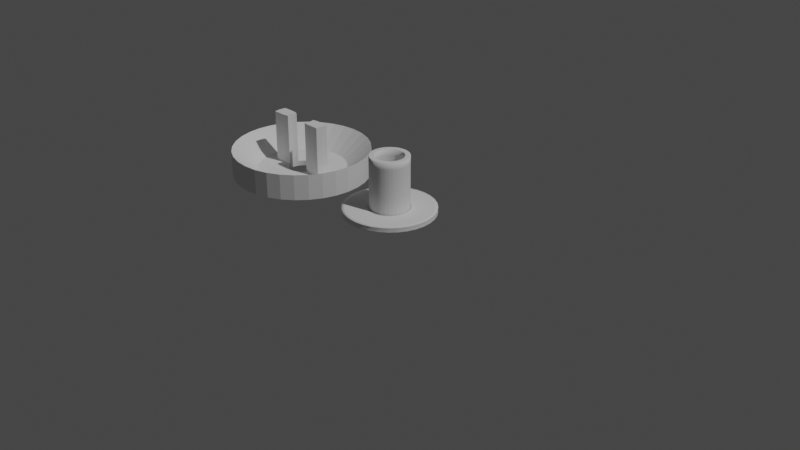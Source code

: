 # Source: intermediate_conditioner_water.blend  (saved by Blender 3.1.7; exported with 4.5.12 LTS)
import bpy
from mathutils import Matrix  # noqa: F401  (used for matrix-valued properties, if any)

bpy.ops.wm.read_factory_settings(use_empty=True)
scene = bpy.context.scene
scene.name = 'Scene'

# ---- collections
col_collection = bpy.data.collections.new('Collection'); scene.collection.children.link(col_collection)

# ---- world
world_world = bpy.data.worlds.new('World'); scene.world = world_world
world_world.use_nodes = True; world_world.node_tree.nodes.clear()
_N = world_world.node_tree.nodes; _L = world_world.node_tree.links
n0 = _N.new('ShaderNodeOutputWorld'); n0.name = 'World Output'; n0.location = (300, 300)
n1 = _N.new('ShaderNodeBackground'); n1.name = 'Background'; n1.location = (10, 300)
n1.inputs[0].default_value = (0.05088, 0.05088, 0.05088, 1.0)
_L.new(n1.outputs[0], n0.inputs[0])
n0.is_active_output = True
world_world.color = (0.05088, 0.05088, 0.05088)
world_world.use_sun_shadow = False
world_world.sun_shadow_jitter_overblur = 0.0

# ---- cameras
cam_camera = bpy.data.cameras.new('Camera')
cam_camera.clip_end = 100.0
cam_camera.ortho_scale = 7.314

# ---- lights
light_light = bpy.data.lights.new('Light', 'POINT')
light_light.transmission_factor = 0.0
light_light.energy = 1000.0
light_light.shadow_soft_size = 0.1
light_light.shadow_maximum_resolution = 0.006
light_light.use_absolute_resolution = True

# ---- meshes
me_circle = bpy.data.meshes.new('Circle')
me_circle.from_pydata([(-1.375e-08, 0.007513, 0.022), (-0.002875, 0.006941, 0.022), (-0.005313, 0.005312, 0.022), (-0.006247, 0.004174, 0.022), (-0.006941, 0.002875, 0.022), (-0.007369, 0.001466, 0.022), (-0.007369, -0.001466, 0.022), (-0.005313, -0.005313, 0.022), (-0.004174, -0.006247, 0.022), (-1.309e-08, -0.007513, 0.022), (0.002875, -0.006941, 0.022), (0.004174, -0.006247, 0.022), (0.007369, -0.001466, 0.022), (0.007513, -1.83e-08, 0.022), (0.007369, 0.001466, 0.022), (0.002875, 0.006941, 0.022), (-0.001466, 0.007369, 0.022), (-0.004174, 0.006247, 0.022), (-0.007513, -1.872e-08, 0.022), (-0.006941, -0.002875, 0.022), (-0.006247, -0.004174, 0.022), (-0.002875, -0.006941, 0.022), (-0.001466, -0.007369, 0.022), (0.001466, -0.007369, 0.022), (0.005312, -0.005313, 0.022), (0.006247, -0.004174, 0.022), (0.006941, -0.002875, 0.022), (0.006941, 0.002875, 0.022), (0.006247, 0.004174, 0.022), (0.005313, 0.005312, 0.022), (0.004174, 0.006247, 0.022), (0.001466, 0.007369, 0.022), (-1.375e-08, 0.007513, 0.001997), (-0.006941, 0.002875, 0.001997), (-0.006941, -0.002875, 0.001997), (-0.005313, -0.005313, 0.001997), (0.005313, 0.005312, 0.001997), (0.002875, 0.006941, 0.001997), (-1.368e-08, 0.005509, 0.022), (-0.001075, 0.005403, 0.022), (-0.003895, 0.003895, 0.022), (-0.004581, 0.003061, 0.022), (-0.00509, 0.002108, 0.022), (-0.005403, 0.001075, 0.022), (-0.005509, -1.865e-08, 0.022), (-0.005403, -0.001075, 0.022), (-0.003061, -0.004581, 0.022), (-0.002108, -0.00509, 0.022), (-0.001075, -0.005403, 0.022), (0.001075, -0.005403, 0.022), (0.002108, -0.00509, 0.022), (0.004581, -0.003061, 0.022), (-0.002108, 0.00509, 0.022), (-0.003061, 0.004581, 0.022), (-0.00509, -0.002108, 0.022), (-0.004581, -0.003061, 0.022), (-0.003895, -0.003895, 0.022), (-1.32e-08, -0.005509, 0.022), (0.003061, -0.004581, 0.022), (0.003895, -0.003895, 0.022), (0.00509, -0.002108, 0.022), (0.005403, -0.001075, 0.022), (0.005509, -1.834e-08, 0.022), (0.005403, 0.001075, 0.022), (0.00509, 0.002108, 0.022), (0.004581, 0.003061, 0.022), (0.003895, 0.003895, 0.022), (0.003061, 0.004581, 0.022), (0.002108, 0.00509, 0.022), (0.001075, 0.005403, 0.022), (0.005403, -0.001075, 0.001997), (0.001075, 0.005403, 0.001997), (-1.411e-08, 0.0175, 0.001997), (-0.006696, 0.01617, 0.001997), (-0.01617, 0.006696, 0.001997), (-0.01455, -0.009721, 0.001997), (0.009721, -0.01455, 0.001997), (0.01237, 0.01237, 0.001997), (0.007369, -0.001466, 0.001997), (0.006941, -0.002875, 0.001997), (0.006247, -0.004174, 0.001997), (0.002875, -0.006941, 0.001997), (-1.309e-08, -0.007513, 0.001997), (-0.007513, -1.872e-08, 0.001997), (-0.005313, 0.005312, 0.001997), (-0.002875, 0.006941, 0.001997), (-0.001466, 0.007369, 0.001997), (0.004581, -0.003061, 0.001997), (0.005403, 0.001075, 0.001997), (-0.009721, 0.01455, 0.001997), (-0.0175, -1.899e-08, 0.001997), (-0.01237, -0.01237, 0.001997), (-0.009721, -0.01455, 0.001997), (-0.006696, -0.01617, 0.001997), (-0.003061, 0.004581, 0.001997), (-0.00509, 0.002108, 0.001997), (0.00509, -0.002108, 0.001997), (0.002108, 0.00509, 0.001997), (-0.01716, 0.003414, 0.001997), (0.01617, -0.006696, 0.001997), (0.01716, -0.003414, 0.001997), (0.009721, 0.01455, 0.001997), (-0.003414, 0.01716, 0.001997), (-0.004174, 0.006247, 0.001997), (-0.006247, 0.004174, 0.001997), (-0.007369, 0.001466, 0.001997), (-0.007369, -0.001466, 0.001997), (-0.006247, -0.004174, 0.001997), (0.007513, -1.83e-08, 0.001997), (0.007369, 0.001466, 0.001997), (0.004174, 0.006247, 0.001997), (0.001466, 0.007369, 0.001997), (-0.00509, -0.002108, 0.001997), (0.003061, -0.004581, 0.001997), (-0.01237, 0.01237, 0.001997), (0.01455, 0.009721, 0.001997), (0.006247, 0.004174, 0.001997), (0.006941, 0.002875, 0.001997), (0.005312, -0.005313, 0.001997), (0.004174, -0.006247, 0.001997), (0.001466, -0.007369, 0.001997), (-0.001466, -0.007369, 0.001997), (-0.002875, -0.006941, 0.001997), (-0.004174, -0.006247, 0.001997), (-0.002108, 0.00509, 0.001997), (-0.005509, -1.865e-08, 0.001997), (0.001075, -0.005403, 0.001997), (0.003895, -0.003895, 0.001997), (0.01455, -0.009721, 0.001997), (0.0175, -1.802e-08, 0.001997), (-1.368e-08, 0.005509, 0.001997), (-0.003895, 0.003895, 0.001997), (-0.004581, 0.003061, 0.001997), (-1.32e-08, -0.005509, 0.001997), (0.002108, -0.00509, 0.001997), (-0.01455, 0.009721, 0.001997), (-1.258e-08, -0.0175, 0.001997), (0.006696, -0.01617, 0.001997), (0.01237, -0.01237, 0.001997), (0.006696, 0.01617, 0.001997), (-0.001075, 0.005403, 0.001997), (-0.005403, 0.001075, 0.001997), (-0.005403, -0.001075, 0.001997), (-0.004581, -0.003061, 0.001997), (-0.003895, -0.003895, 0.001997), (-0.003061, -0.004581, 0.001997), (-0.002108, -0.00509, 0.001997), (-0.001075, -0.005403, 0.001997), (0.005509, -1.834e-08, 0.001997), (0.00509, 0.002108, 0.001997), (0.004581, 0.003061, 0.001997), (0.003895, 0.003895, 0.001997), (0.003061, 0.004581, 0.001997), (-0.01716, -0.003414, 0.001997), (-0.01617, -0.006696, 0.001997), (-0.003414, -0.01716, 0.001997), (0.003414, -0.01716, 0.001997), (0.01716, 0.003414, 0.001997), (0.01617, 0.006696, 0.001997), (0.003414, 0.01716, 0.001997), (-0.00509, -0.002108, -1.676e-08), (0.003061, -0.004581, -1.676e-08), (0.001075, 0.005403, -1.676e-08), (-1.411e-08, 0.0175, -1.676e-08), (-0.006696, 0.01617, -1.676e-08), (0.01455, 0.009721, -1.676e-08), (0.01237, 0.01237, -1.676e-08), (-0.002108, 0.00509, -1.676e-08), (-0.005509, -1.865e-08, -1.676e-08), (0.001075, -0.005403, -1.676e-08), (0.003895, -0.003895, -1.676e-08), (-0.01237, -0.01237, -1.676e-08), (-0.009721, -0.01455, -1.676e-08), (-0.006696, -0.01617, -1.676e-08), (0.01455, -0.009721, -1.676e-08), (-1.368e-08, 0.005509, -1.676e-08), (-0.003895, 0.003895, -1.676e-08), (-0.00509, 0.002108, -1.676e-08), (0.002108, -0.00509, -1.676e-08), (-0.01455, 0.009721, -1.676e-08), (0.01617, -0.006696, -1.676e-08), (0.01716, -0.003414, -1.676e-08), (-0.005403, -0.001075, -1.676e-08), (-0.004581, -0.003061, -1.676e-08), (-0.003895, -0.003895, -1.676e-08), (-0.003061, -0.004581, -1.676e-08), (-0.002108, -0.00509, -1.676e-08), (-0.001075, -0.005403, -1.676e-08), (0.005509, -1.834e-08, -1.676e-08), (0.003061, 0.004581, -1.676e-08), (-0.003414, 0.01716, -1.676e-08), (-0.01617, -0.006696, -1.676e-08), (-0.003414, -0.01716, -1.676e-08), (0.003414, -0.01716, -1.676e-08), (0.01716, 0.003414, -1.676e-08), (0.003414, 0.01716, -1.676e-08), (-1.375e-08, 0.007513, -1.676e-08), (-0.004174, 0.006247, -1.676e-08), (-0.006247, 0.004174, -1.676e-08), (-0.006941, 0.002875, -1.676e-08), (-0.007369, 0.001466, -1.676e-08), (-0.007369, -0.001466, -1.676e-08), (-0.006941, -0.002875, -1.676e-08), (-0.006247, -0.004174, -1.676e-08), (-0.005313, -0.005313, -1.676e-08), (0.007513, -1.83e-08, -1.676e-08), (0.007369, 0.001466, -1.676e-08), (0.005313, 0.005312, -1.676e-08), (0.004174, 0.006247, -1.676e-08), (0.002875, 0.006941, -1.676e-08), (0.001466, 0.007369, -1.676e-08), (0.005403, -0.001075, -1.676e-08), (-0.01237, 0.01237, -1.676e-08), (-0.01617, 0.006696, -1.676e-08), (-0.01455, -0.009721, -1.676e-08), (0.009721, -0.01455, -1.676e-08), (0.006247, 0.004174, -1.676e-08), (0.006941, 0.002875, -1.676e-08), (0.007369, -0.001466, -1.676e-08), (0.006941, -0.002875, -1.676e-08), (0.006247, -0.004174, -1.676e-08), (0.005312, -0.005313, -1.676e-08), (0.004174, -0.006247, -1.676e-08), (0.002875, -0.006941, -1.676e-08), (0.001466, -0.007369, -1.676e-08), (-1.309e-08, -0.007513, 0.0), (-0.001466, -0.007369, -1.676e-08), (-0.002875, -0.006941, -1.676e-08), (-0.004174, -0.006247, -1.676e-08), (-0.007513, -1.872e-08, -1.676e-08), (-0.005313, 0.005312, -1.676e-08), (-0.002875, 0.006941, -1.676e-08), (-0.001466, 0.007369, -1.676e-08), (0.004581, -0.003061, -1.676e-08), (0.005403, 0.001075, -1.676e-08), (-0.009721, 0.01455, -1.676e-08), (-0.0175, -1.899e-08, -1.676e-08), (0.0175, -1.802e-08, -1.676e-08), (-0.003061, 0.004581, -1.676e-08), (-0.004581, 0.003061, -1.676e-08), (-1.32e-08, -0.005509, 0.0), (0.00509, -0.002108, -1.676e-08), (0.002108, 0.00509, -1.676e-08), (-0.01716, 0.003414, -1.676e-08), (-1.258e-08, -0.0175, -1.676e-08), (0.006696, -0.01617, -1.676e-08), (0.01237, -0.01237, -1.676e-08), (0.009721, 0.01455, -1.676e-08), (0.006696, 0.01617, -1.676e-08), (-0.001075, 0.005403, -1.676e-08), (-0.005403, 0.001075, -1.676e-08), (0.00509, 0.002108, -1.676e-08), (0.004581, 0.003061, -1.676e-08), (0.003895, 0.003895, -1.676e-08), (-0.01716, -0.003414, -1.676e-08), (0.01617, 0.006696, -1.676e-08)], [], [(21, 8, 123, 122), (16, 0, 32, 86), (29, 28, 116, 36), (22, 21, 122, 121), (1, 16, 86, 85), (30, 29, 36, 110), (9, 22, 121, 82), (17, 1, 85, 103), (15, 30, 110, 37), (23, 9, 82, 120), (2, 17, 103, 84), (31, 15, 37, 111), (10, 23, 120, 81), (3, 2, 84, 104), (0, 31, 111, 32), (11, 10, 81, 119), (4, 3, 104, 33), (24, 11, 119, 118), (5, 4, 33, 105), (25, 24, 118, 80), (18, 5, 105, 83), (26, 25, 80, 79), (6, 18, 83, 106), (12, 26, 79, 78), (19, 6, 106, 34), (13, 12, 78, 108), (20, 19, 34, 107), (14, 13, 108, 109), (7, 20, 107, 35), (27, 14, 109, 117), (8, 7, 35, 123), (28, 27, 117, 116), (47, 146, 145, 46), (39, 140, 130, 38), (66, 151, 150, 65), (48, 147, 146, 47), (52, 124, 140, 39), (67, 152, 151, 66), (57, 133, 147, 48), (53, 94, 124, 52), (68, 97, 152, 67), (49, 126, 133, 57), (40, 131, 94, 53), (69, 71, 97, 68), (50, 134, 126, 49), (41, 132, 131, 40), (38, 130, 71, 69), (58, 113, 134, 50), (42, 95, 132, 41), (59, 127, 113, 58), (43, 141, 95, 42), (51, 87, 127, 59), (44, 125, 141, 43), (60, 96, 87, 51), (45, 142, 125, 44), (61, 70, 96, 60), (54, 112, 142, 45), (62, 148, 70, 61), (55, 143, 112, 54), (63, 88, 148, 62), (56, 144, 143, 55), (64, 149, 88, 63), (46, 145, 144, 56), (65, 150, 149, 64), (11, 58, 50, 10), (24, 59, 58, 11), (25, 51, 59, 24), (26, 60, 51, 25), (12, 61, 60, 26), (13, 62, 61, 12), (14, 63, 62, 13), (27, 64, 63, 14), (28, 65, 64, 27), (16, 39, 38, 0), (29, 66, 65, 28), (1, 52, 39, 16), (30, 67, 66, 29), (17, 53, 52, 1), (15, 68, 67, 30), (2, 40, 53, 17), (31, 69, 68, 15), (3, 41, 40, 2), (0, 38, 69, 31), (4, 42, 41, 3), (5, 43, 42, 4), (18, 44, 43, 5), (6, 45, 44, 18), (19, 54, 45, 6), (20, 55, 54, 19), (7, 56, 55, 20), (8, 46, 56, 7), (21, 47, 46, 8), (22, 48, 47, 21), (9, 57, 48, 22), (23, 49, 57, 9), (10, 50, 49, 23), (116, 150, 151, 36), (86, 140, 124, 85), (36, 151, 152, 110), (85, 124, 94, 103), (110, 152, 97, 37), (103, 94, 131, 84), (37, 97, 71, 111), (84, 131, 132, 104), (111, 71, 130, 32), (104, 132, 95, 33), (33, 95, 141, 105), (105, 141, 125, 83), (83, 125, 142, 106), (106, 142, 112, 34), (34, 112, 143, 107), (107, 143, 144, 35), (35, 144, 145, 123), (121, 147, 133, 82), (82, 133, 126, 120), (120, 126, 134, 81), (81, 134, 113, 119), (118, 127, 87, 80), (80, 87, 96, 79), (79, 96, 70, 78), (78, 70, 148, 108), (108, 148, 88, 109), (109, 88, 149, 117), (32, 130, 140, 86), (80, 118, 138, 128), (83, 105, 98, 90), (79, 80, 128, 99), (106, 83, 90, 153), (78, 79, 99, 100), (34, 106, 153, 154), (108, 78, 100, 129), (107, 34, 154, 75), (35, 107, 75, 91), (123, 35, 91, 92), (122, 123, 92, 93), (86, 32, 72, 102), (36, 116, 115, 77), (121, 122, 93, 155), (85, 86, 102, 73), (110, 36, 77, 101), (82, 121, 155, 136), (103, 85, 73, 89), (37, 110, 101, 139), (120, 82, 136, 156), (84, 103, 89, 114), (111, 37, 139, 159), (81, 120, 156, 137), (104, 84, 114, 135), (32, 111, 159, 72), (119, 81, 137, 76), (33, 104, 135, 74), (118, 119, 76, 138), (105, 33, 74, 98), (123, 145, 146, 122), (122, 146, 147, 121), (119, 113, 127, 118), (117, 149, 150, 116), (109, 108, 129, 157), (117, 109, 157, 158), (116, 117, 158, 115), (77, 166, 247, 101), (149, 251, 234, 88), (99, 180, 181, 100), (92, 172, 173, 93), (139, 248, 195, 159), (97, 242, 189, 152), (101, 247, 248, 139), (113, 161, 178, 134), (159, 195, 163, 72), (71, 162, 242, 97), (144, 184, 183, 143), (134, 178, 169, 126), (130, 175, 162, 71), (145, 185, 184, 144), (126, 169, 240, 133), (72, 163, 190, 102), (146, 186, 185, 145), (133, 240, 187, 147), (102, 190, 164, 73), (147, 187, 186, 146), (143, 183, 160, 112), (73, 164, 235, 89), (150, 252, 251, 149), (112, 160, 182, 142), (89, 235, 212, 114), (151, 253, 252, 150), (142, 182, 168, 125), (114, 212, 179, 135), (152, 189, 253, 151), (125, 168, 250, 141), (135, 179, 213, 74), (141, 250, 177, 95), (74, 213, 243, 98), (94, 238, 167, 124), (98, 243, 236, 90), (124, 167, 249, 140), (115, 165, 166, 77), (90, 236, 254, 153), (140, 249, 175, 130), (154, 191, 214, 75), (75, 214, 171, 91), (93, 173, 192, 155), (153, 254, 191, 154), (155, 192, 244, 136), (157, 194, 255, 158), (136, 244, 193, 156), (156, 193, 245, 137), (137, 245, 215, 76), (76, 215, 246, 138), (138, 246, 174, 128), (127, 170, 161, 113), (128, 174, 180, 99), (96, 241, 233, 87), (100, 181, 237, 129), (70, 211, 241, 96), (131, 176, 238, 94), (129, 237, 194, 157), (148, 188, 211, 70), (132, 239, 176, 131), (87, 233, 170, 127), (158, 255, 165, 115), (88, 234, 188, 148), (95, 177, 239, 132), (91, 171, 172, 92), (216, 252, 253, 207), (232, 249, 167, 231), (207, 253, 189, 208), (231, 167, 238, 197), (208, 189, 242, 209), (197, 238, 176, 230), (209, 242, 162, 210), (230, 176, 239, 198), (210, 162, 175, 196), (198, 239, 177, 199), (199, 177, 250, 200), (200, 250, 168, 229), (229, 168, 182, 201), (201, 182, 160, 202), (202, 160, 183, 203), (203, 183, 184, 204), (204, 184, 185, 228), (228, 185, 186, 227), (227, 186, 187, 226), (226, 187, 240, 225), (225, 240, 169, 224), (224, 169, 178, 223), (223, 178, 161, 222), (222, 161, 170, 221), (221, 170, 233, 220), (220, 233, 241, 219), (219, 241, 211, 218), (218, 211, 188, 205), (205, 188, 234, 206), (206, 234, 251, 217), (217, 251, 252, 216), (196, 175, 249, 232), (220, 174, 246, 221), (229, 236, 243, 200), (219, 180, 174, 220), (201, 254, 236, 229), (218, 181, 180, 219), (202, 191, 254, 201), (205, 237, 181, 218), (203, 214, 191, 202), (206, 194, 237, 205), (204, 171, 214, 203), (217, 255, 194, 206), (228, 172, 171, 204), (216, 165, 255, 217), (227, 173, 172, 228), (232, 190, 163, 196), (207, 166, 165, 216), (226, 192, 173, 227), (231, 164, 190, 232), (208, 247, 166, 207), (225, 244, 192, 226), (197, 235, 164, 231), (209, 248, 247, 208), (224, 193, 244, 225), (230, 212, 235, 197), (210, 195, 248, 209), (223, 245, 193, 224), (198, 179, 212, 230), (196, 163, 195, 210), (222, 215, 245, 223), (199, 213, 179, 198), (221, 246, 215, 222), (200, 243, 213, 199)])
me_circle.polygons.foreach_set('use_smooth', [True] * 288)
_k = {(2, 3): 1.0, (3, 4): 1.0, (4, 5): 1.0, (7, 8): 1.0, (10, 11): 1.0, (12, 13): 1.0, (13, 14): 1.0, (19, 20): 1.0, (21, 22): 1.0, (24, 25): 1.0, (25, 26): 1.0, (27, 28): 1.0, (28, 29): 1.0, (29, 30): 1.0, (38, 39): 1.0, (40, 41): 1.0, (41, 42): 1.0, (42, 43): 1.0, (43, 44): 1.0, (44, 45): 1.0, (46, 47): 1.0, (47, 48): 1.0, (49, 50): 1.0, (52, 53): 1.0, (54, 55): 1.0, (55, 56): 1.0, (58, 59): 1.0, (60, 61): 1.0, (61, 62): 1.0, (62, 63): 1.0, (63, 64): 1.0, (64, 65): 1.0, (65, 66): 1.0, (66, 67): 1.0, (67, 68): 1.0, (68, 69): 1.0, (10, 50): 1.0, (0, 38): 1.0, (2, 40): 1.0, (3, 41): 1.0, (4, 42): 1.0, (5, 43): 1.0, (6, 45): 1.0, (8, 46): 1.0, (0, 16): 1.0, (1, 16): 1.0, (1, 17): 1.0, (2, 17): 1.0, (5, 18): 1.0, (6, 18): 1.0, (6, 19): 1.0, (7, 20): 1.0, (8, 21): 1.0, (9, 22): 1.0, (9, 23): 1.0, (10, 23): 1.0, (11, 24): 1.0, (12, 26): 1.0, (14, 27): 1.0, (15, 30): 1.0, (15, 31): 1.0, (0, 31): 1.0, (39, 52): 1.0, (40, 53): 1.0, (45, 54): 1.0, (46, 56): 1.0, (48, 57): 1.0, (49, 57): 1.0, (50, 58): 1.0, (51, 59): 1.0, (51, 60): 1.0, (38, 69): 1.0, (11, 58): 1.0, (24, 59): 1.0, (25, 51): 1.0, (26, 60): 1.0, (12, 61): 1.0, (13, 62): 1.0, (14, 63): 1.0, (27, 64): 1.0, (28, 65): 1.0, (16, 39): 1.0, (29, 66): 1.0, (1, 52): 1.0, (30, 67): 1.0, (17, 53): 1.0, (15, 68): 1.0, (31, 69): 1.0, (18, 44): 1.0, (19, 54): 1.0, (20, 55): 1.0, (7, 56): 1.0, (21, 47): 1.0, (22, 48): 1.0, (9, 57): 1.0, (23, 49): 1.0, (78, 79): 1.0, (79, 80): 1.0, (85, 86): 1.0, (91, 92): 1.0, (92, 93): 1.0, (32, 86): 1.0, (99, 100): 1.0, (86, 102): 1.0, (87, 96): 1.0, (70, 96): 1.0, (71, 97): 1.0, (72, 102): 1.0, (73, 102): 1.0, (73, 89): 1.0, (74, 98): 1.0, (90, 98): 1.0, (75, 91): 1.0, (77, 101): 1.0, (37, 97): 1.0, (33, 95): 1.0, (80, 87): 1.0, (79, 96): 1.0, (70, 78): 1.0, (83, 90): 1.0, (79, 99): 1.0, (78, 100): 1.0, (35, 91): 1.0, (32, 72): 1.0, (36, 77): 1.0, (73, 85): 1.0, (33, 74): 1.0, (108, 109): 1.0, (116, 117): 1.0, (118, 119): 1.0, (121, 122): 1.0, (122, 123): 1.0, (113, 134): 1.0, (126, 134): 1.0, (126, 133): 1.0, (133, 147): 1.0, (112, 143): 1.0, (112, 142): 1.0, (125, 142): 1.0, (125, 141): 1.0, (124, 140): 1.0, (130, 140): 1.0, (109, 117): 1.0, (131, 132): 1.0, (143, 144): 1.0, (144, 145): 1.0, (145, 146): 1.0, (146, 147): 1.0, (149, 150): 1.0, (150, 151): 1.0, (151, 152): 1.0, (116, 150): 1.0, (123, 145): 1.0, (122, 146): 1.0, (121, 147): 1.0, (117, 149): 1.0, (153, 154): 1.0, (157, 158): 1.0, (117, 158): 1.0, (121, 155): 1.0, (120, 156): 1.0, (113, 127): 1.0, (114, 135): 1.0, (136, 155): 1.0, (136, 156): 1.0, (137, 156): 1.0, (128, 138): 1.0, (129, 157): 1.0, (115, 158): 1.0, (139, 159): 1.0, (110, 152): 1.0, (104, 132): 1.0, (105, 141): 1.0, (106, 142): 1.0, (107, 143): 1.0, (120, 126): 1.0, (113, 119): 1.0, (118, 127): 1.0, (108, 148): 1.0, (118, 138): 1.0, (106, 153): 1.0, (108, 129): 1.0, (109, 157): 1.0, (115, 116): 1.0, (111, 159): 1.0, (104, 135): 1.0, (165, 166): 1.0, (171, 172): 1.0, (172, 173): 1.0, (161, 178): 1.0, (169, 178): 1.0, (160, 183): 1.0, (160, 182): 1.0, (168, 182): 1.0, (180, 181): 1.0, (183, 184): 1.0, (184, 185): 1.0, (185, 186): 1.0, (186, 187): 1.0, (161, 170): 1.0, (162, 175): 1.0, (163, 190): 1.0, (164, 190): 1.0, (173, 192): 1.0, (174, 180): 1.0, (163, 195): 1.0, (33, 104): 1.0, (33, 105): 1.0, (34, 106): 1.0, (34, 107): 1.0, (35, 107): 1.0, (36, 110): 1.0, (37, 110): 1.0, (37, 111): 1.0, (32, 111): 1.0, (77, 115): 1.0, (80, 118): 1.0, (81, 119): 1.0, (81, 120): 1.0, (82, 120): 1.0, (82, 121): 1.0, (87, 127): 1.0, (95, 141): 1.0, (94, 124): 1.0, (36, 116): 1.0, (78, 108): 1.0, (35, 123): 1.0, (83, 106): 1.0, (83, 105): 1.0, (84, 104): 1.0, (84, 103): 1.0, (85, 103): 1.0, (94, 131): 1.0, (95, 132): 1.0, (101, 139): 1.0, (86, 140): 1.0, (70, 148): 1.0, (88, 148): 1.0, (88, 149): 1.0, (97, 152): 1.0, (71, 130): 1.0, (89, 114): 1.0, (74, 135): 1.0, (90, 153): 1.0, (75, 154): 1.0, (93, 155): 1.0, (76, 137): 1.0, (76, 138): 1.0, (99, 128): 1.0, (100, 129): 1.0, (72, 159): 1.0, (36, 151): 1.0, (85, 124): 1.0, (94, 103): 1.0, (84, 131): 1.0, (71, 111): 1.0, (32, 130): 1.0, (83, 125): 1.0, (34, 112): 1.0, (35, 144): 1.0, (82, 133): 1.0, (81, 134): 1.0, (88, 109): 1.0, (80, 128): 1.0, (98, 105): 1.0, (34, 154): 1.0, (75, 107): 1.0, (92, 123): 1.0, (93, 122): 1.0, (101, 110): 1.0, (82, 136): 1.0, (89, 103): 1.0, (37, 139): 1.0, (84, 114): 1.0, (81, 137): 1.0, (76, 119): 1.0, (198, 199): 1.0, (199, 200): 1.0, (201, 202): 1.0, (202, 203): 1.0, (203, 204): 1.0, (205, 206): 1.0, (207, 208): 1.0, (208, 209): 1.0, (209, 210): 1.0, (196, 210): 1.0, (216, 217): 1.0, (218, 219): 1.0, (219, 220): 1.0, (220, 221): 1.0, (221, 222): 1.0, (222, 223): 1.0, (223, 224): 1.0, (224, 225): 1.0, (225, 226): 1.0, (226, 227): 1.0, (227, 228): 1.0, (231, 232): 1.0, (207, 216): 1.0, (206, 217): 1.0, (205, 218): 1.0, (204, 228): 1.0, (201, 229): 1.0, (200, 229): 1.0, (198, 230): 1.0, (197, 230): 1.0, (197, 231): 1.0, (196, 232): 1.0, (247, 248): 1.0, (251, 252): 1.0, (252, 253): 1.0, (216, 252): 1.0, (232, 249): 1.0, (217, 251): 1.0, (217, 255): 1.0, (233, 241): 1.0, (211, 241): 1.0, (234, 251): 1.0, (212, 235): 1.0, (213, 243): 1.0, (236, 243): 1.0, (236, 254): 1.0, (215, 245): 1.0, (215, 246): 1.0, (207, 253): 1.0, (197, 238): 1.0, (209, 242): 1.0, (198, 239): 1.0, (200, 250): 1.0, (225, 240): 1.0, (220, 233): 1.0, (219, 241): 1.0, (211, 218): 1.0, (206, 234): 1.0, (221, 246): 1.0, (200, 243): 1.0, (229, 236): 1.0, (201, 254): 1.0, (205, 237): 1.0, (203, 214): 1.0, (208, 247): 1.0, (225, 244): 1.0, (197, 235): 1.0, (209, 248): 1.0, (212, 230): 1.0, (223, 245): 1.0, (215, 222): 1.0, (199, 213): 1.0, (170, 233): 1.0, (169, 240): 1.0, (187, 240): 1.0, (168, 250): 1.0, (177, 250): 1.0, (167, 238): 1.0, (167, 249): 1.0, (175, 249): 1.0, (176, 238): 1.0, (176, 239): 1.0, (177, 239): 1.0, (189, 253): 1.0, (191, 254): 1.0, (194, 255): 1.0, (188, 211): 1.0, (188, 234): 1.0, (189, 242): 1.0, (162, 242): 1.0, (164, 235): 1.0, (179, 212): 1.0, (179, 213): 1.0, (191, 214): 1.0, (171, 214): 1.0, (192, 244): 1.0, (193, 244): 1.0, (193, 245): 1.0, (174, 246): 1.0, (181, 237): 1.0, (194, 237): 1.0, (165, 255): 1.0, (166, 247): 1.0, (195, 248): 1.0, (98, 243): 1.0, (90, 236): 1.0, (185, 228): 1.0, (186, 227): 1.0, (187, 226): 1.0, (190, 232): 1.0, (192, 226): 1.0, (193, 224): 1.0, (167, 231): 1.0, (189, 208): 1.0, (176, 230): 1.0, (162, 210): 1.0, (175, 196): 1.0, (177, 199): 1.0, (168, 229): 1.0, (182, 201): 1.0, (160, 202): 1.0, (183, 203): 1.0, (184, 204): 1.0, (169, 224): 1.0, (178, 223): 1.0, (161, 222): 1.0, (170, 221): 1.0, (188, 205): 1.0, (174, 220): 1.0, (180, 219): 1.0, (181, 218): 1.0, (191, 202): 1.0, (194, 206): 1.0, (171, 204): 1.0, (172, 228): 1.0, (165, 216): 1.0, (173, 227): 1.0, (163, 196): 1.0, (166, 207): 1.0, (164, 231): 1.0, (195, 210): 1.0, (179, 198): 1.0}
me_circle.attributes.new('crease_edge', 'FLOAT', 'EDGE').data.foreach_set('value', [_k.get((min(e.vertices), max(e.vertices)), 0.0) for e in me_circle.edges])
_uv = me_circle.uv_layers.new(name='UVMap')
_uv.uv.foreach_set('vector', [0.0, 0.0, 0.0, 0.0, 0.0, 0.0, 0.0, 0.0, 0.0, 0.0, 0.0, 0.0, 0.0, 0.0, 0.0, 0.0, 0.0, 0.0, 0.0, 0.0, 0.0, 0.0, 0.0, 0.0, 0.0, 0.0, 0.0, 0.0, 0.0, 0.0, 0.0, 0.0, 0.0, 0.0, 0.0, 0.0, 0.0, 0.0, 0.0, 0.0, 0.0, 0.0, 0.0, 0.0, 0.0, 0.0, 0.0, 0.0, 0.0, 0.0, 0.0, 0.0, 0.0, 0.0, 0.0, 0.0, 0.0, 0.0, 0.0, 0.0, 0.0, 0.0, 0.0, 0.0, 0.0, 0.0, 0.0, 0.0, 0.0, 0.0, 0.0, 0.0, 0.0, 0.0, 0.0, 0.0, 0.0, 0.0, 0.0, 0.0, 0.0, 0.0, 0.0, 0.0, 0.0, 0.0, 0.0, 0.0, 0.0, 0.0, 0.0, 0.0, 0.0, 0.0, 0.0, 0.0, 0.0, 0.0, 0.0, 0.0, 0.0, 0.0, 0.0, 0.0, 0.0, 0.0, 0.0, 0.0, 0.0, 0.0, 0.0, 0.0, 0.0, 0.0, 0.0, 0.0, 0.0, 0.0, 0.0, 0.0, 0.0, 0.0, 0.0, 0.0, 0.0, 0.0, 0.0, 0.0, 0.0, 0.0, 0.0, 0.0, 0.0, 0.0, 0.0, 0.0, 0.0, 0.0, 0.0, 0.0, 0.0, 0.0, 0.0, 0.0, 0.0, 0.0, 0.0, 0.0, 0.0, 0.0, 0.0, 0.0, 0.0, 0.0, 0.0, 0.0, 0.0, 0.0, 0.0, 0.0, 0.0, 0.0, 0.0, 0.0, 0.0, 0.0, 0.0, 0.0, 0.0, 0.0, 0.0, 0.0, 0.0, 0.0, 0.0, 0.0, 0.0, 0.0, 0.0, 0.0, 0.0, 0.0, 0.0, 0.0, 0.0, 0.0, 0.0, 0.0, 0.0, 0.0, 0.0, 0.0, 0.0, 0.0, 0.0, 0.0, 0.0, 0.0, 0.0, 0.0, 0.0, 0.0, 0.0, 0.0, 0.0, 0.0, 0.0, 0.0, 0.0, 0.0, 0.0, 0.0, 0.0, 0.0, 0.0, 0.0, 0.0, 0.0, 0.0, 0.0, 0.0, 0.0, 0.0, 0.0, 0.0, 0.0, 0.0, 0.0, 0.0, 0.0, 0.0, 0.0, 0.0, 0.0, 0.0, 0.0, 0.0, 0.0, 0.0, 0.0, 0.0, 0.0, 0.0, 0.0, 0.0, 0.0, 0.0, 0.0, 0.0, 0.0, 0.0, 0.0, 0.0, 0.0, 0.0, 0.0, 0.0, 0.0, 0.0, 0.0, 0.0, 0.0, 0.0, 0.0, 0.0, 0.0, 0.0, 0.0, 0.0, 0.0, 0.0, 0.0, 0.0, 0.0, 0.0, 0.0, 0.0, 0.0, 0.0, 0.0, 0.0, 0.0, 0.0, 0.0, 0.0, 0.0, 0.0, 0.0, 0.0, 0.0, 0.0, 0.0, 0.0, 0.0, 0.0, 0.0, 0.0, 0.0, 0.0, 0.0, 0.0, 0.0, 0.0, 0.0, 0.0, 0.0, 0.0, 0.0, 0.0, 0.0, 0.0, 0.0, 0.0, 0.0, 0.0, 0.0, 0.0, 0.0, 0.0, 0.0, 0.0, 0.0, 0.0, 0.0, 0.0, 0.0, 0.0, 0.0, 0.0, 0.0, 0.0, 0.0, 0.0, 0.0, 0.0, 0.0, 0.0, 0.0, 0.0, 0.0, 0.0, 0.0, 0.0, 0.0, 0.0, 0.0, 0.0, 0.0, 0.0, 0.0, 0.0, 0.0, 0.0, 0.0, 0.0, 0.0, 0.0, 0.0, 0.0, 0.0, 0.0, 0.0, 0.0, 0.0, 0.0, 0.0, 0.0, 0.0, 0.0, 0.0, 0.0, 0.0, 0.0, 0.0, 0.0, 0.0, 0.0, 0.0, 0.0, 0.0, 0.0, 0.0, 0.0, 0.0, 0.0, 0.0, 0.0, 0.0, 0.0, 0.0, 0.0, 0.0, 0.0, 0.0, 0.0, 0.0, 0.0, 0.0, 0.0, 0.0, 0.0, 0.0, 0.0, 0.0, 0.0, 0.0, 0.0, 0.0, 0.0, 0.0, 0.0, 0.0, 0.0, 0.0, 0.0, 0.0, 0.0, 0.0, 0.0, 0.0, 0.0, 0.0, 0.0, 0.0, 0.0, 0.0, 0.0, 0.0, 0.0, 0.0, 0.0, 0.0, 0.0, 0.0, 0.0, 0.0, 0.0, 0.0, 0.0, 0.0, 0.0, 0.0, 0.0, 0.0, 0.0, 0.0, 0.0, 0.0, 0.0, 0.0, 0.0, 0.0, 0.0, 0.0, 0.0, 0.0, 0.0, 0.0, 0.0, 0.0, 0.0, 0.0, 0.0, 0.0, 0.0, 0.0, 0.0, 0.0, 0.0, 0.0, 0.0, 0.0, 0.0, 0.0, 0.0, 0.0, 0.0, 0.0, 0.0, 0.0, 0.0, 0.0, 0.0, 0.0, 0.0, 0.0, 0.0, 0.0, 0.0, 0.0, 0.0, 0.0, 0.0, 0.0, 0.0, 0.0, 0.0, 0.0, 0.0, 0.0, 0.0, 0.0, 0.0, 0.0, 0.0, 0.0, 0.0, 0.0, 0.0, 0.0, 0.0, 0.0, 0.0, 0.0, 0.0, 0.0, 0.0, 0.0, 0.0, 0.0, 0.0, 0.0, 0.0, 0.0, 0.0, 0.0, 0.0, 0.0, 0.0, 0.0, 0.0, 0.0, 0.0, 0.0, 0.0, 0.0, 0.0, 0.0, 0.0, 0.0, 0.0, 0.0, 0.0, 0.0, 0.0, 0.0, 0.0, 0.0, 0.0, 0.0, 0.0, 0.0, 0.0, 0.0, 0.0, 0.0, 0.0, 0.0, 0.0, 0.0, 0.0, 0.0, 0.0, 0.0, 0.0, 0.0, 0.0, 0.0, 0.0, 0.0, 0.0, 0.0, 0.0, 0.0, 0.0, 0.0, 0.0, 0.0, 0.0, 0.0, 0.0, 0.0, 0.0, 0.0, 0.0, 0.0, 0.0, 0.0, 0.0, 0.0, 0.0, 0.0, 0.0, 0.0, 0.0, 0.0, 0.0, 0.0, 0.0, 0.0, 0.0, 0.0, 0.0, 0.0, 0.0, 0.0, 0.0, 0.0, 0.0, 0.0, 0.0, 0.0, 0.0, 0.0, 0.0, 0.0, 0.0, 0.0, 0.0, 0.0, 0.0, 0.0, 0.0, 0.0, 0.0, 0.0, 0.0, 0.0, 0.0, 0.0, 0.0, 0.0, 0.0, 0.0, 0.0, 0.0, 0.0, 0.0, 0.0, 0.0, 0.0, 0.0, 0.0, 0.0, 0.0, 0.0, 0.0, 0.0, 0.0, 0.0, 0.0, 0.0, 0.0, 0.0, 0.0, 0.0, 0.0, 0.0, 0.0, 0.0, 0.0, 0.0, 0.0, 0.0, 0.0, 0.0, 0.0, 0.0, 0.0, 0.0, 0.0, 0.0, 0.0, 0.0, 0.0, 0.0, 0.0, 0.0, 0.0, 0.0, 0.0, 0.0, 0.0, 0.0, 0.0, 0.0, 0.0, 0.0, 0.0, 0.0, 0.0, 0.0, 0.0, 0.0, 0.0, 0.0, 0.0, 0.0, 0.0, 0.0, 0.0, 0.0, 0.0, 0.0, 0.0, 0.0, 0.0, 0.0, 0.0, 0.0, 0.0, 0.0, 0.0, 0.0, 0.0, 0.0, 0.0, 0.0, 0.0, 0.0, 0.0, 0.0, 0.0, 0.0, 0.0, 0.0, 0.0, 0.0, 0.0, 0.0, 0.0, 0.0, 0.0, 0.0, 0.0, 0.0, 0.0, 0.0, 0.0, 0.0, 0.0, 0.0, 0.0, 0.0, 0.0, 0.0, 0.0, 0.0, 0.0, 0.0, 0.0, 0.0, 0.0, 0.0, 0.0, 0.0, 0.0, 0.0, 0.0, 0.0, 0.0, 0.0, 0.0, 0.0, 0.0, 0.0, 0.0, 0.0, 0.0, 0.0, 0.0, 0.0, 0.0, 0.0, 0.0, 0.0, 0.0, 0.0, 0.0, 0.0, 0.0, 0.0, 0.0, 0.0, 0.0, 0.0, 0.0, 0.0, 0.0, 0.0, 0.0, 0.0, 0.0, 0.0, 0.0, 0.0, 0.0, 0.0, 0.0, 0.0, 0.0, 0.0, 0.0, 0.0, 0.0, 0.0, 0.0, 0.0, 0.0, 0.0, 0.0, 0.0, 0.0, 0.0, 0.0, 0.0, 0.0, 0.0, 0.0, 0.0, 0.0, 0.0, 0.0, 0.0, 0.0, 0.0, 0.0, 0.0, 0.0, 0.0, 0.0, 0.0, 0.0, 0.0, 0.0, 0.0, 0.0, 0.0, 0.0, 0.0, 0.0, 0.0, 0.0, 0.0, 0.0, 0.0, 0.0, 0.0, 0.0, 0.0, 0.0, 0.0, 0.0, 0.0, 0.0, 0.0, 0.0, 0.0, 0.0, 0.0, 0.0, 0.0, 0.0, 0.0, 0.0, 0.0, 0.0, 0.0, 0.0, 0.0, 0.0, 0.0, 0.0, 0.0, 0.0, 0.0, 0.0, 0.0, 0.0, 0.0, 0.0, 0.0, 0.0, 0.0, 0.0, 0.0, 0.0, 0.0, 0.0, 0.0, 0.0, 0.0, 0.0, 0.0, 0.0, 0.0, 0.0, 0.0, 0.0, 0.0, 0.0, 0.0, 0.0, 0.0, 0.0, 0.0, 0.0, 0.0, 0.0, 0.0, 0.0, 0.0, 0.0, 0.0, 0.0, 0.0, 0.0, 0.0, 0.0, 0.0, 0.0, 0.0, 0.0, 0.0, 0.0, 0.0, 0.0, 0.0, 0.0, 0.0, 0.0, 0.0, 0.0, 0.0, 0.0, 0.0, 0.0, 0.0, 0.0, 0.0, 0.0, 0.0, 0.0, 0.0, 0.0, 0.0, 0.0, 0.0, 0.0, 0.0, 0.0, 0.0, 0.0, 0.0, 0.0, 0.0, 0.0, 0.0, 0.0, 0.0, 0.0, 0.0, 0.0, 0.0, 0.0, 0.0, 0.0, 0.0, 0.0, 0.0, 0.0, 0.0, 0.0, 0.0, 0.0, 0.0, 0.0, 0.0, 0.0, 0.0, 0.0, 0.0, 0.0, 0.0, 0.0, 0.0, 0.0, 0.0, 0.0, 0.0, 0.0, 0.0, 0.0, 0.0, 0.0, 0.0, 0.0, 0.0, 0.0, 0.0, 0.0, 0.0, 0.0, 0.0, 0.0, 0.0, 0.0, 0.0, 0.0, 0.0, 0.0, 0.0, 0.0, 0.0, 0.0, 0.0, 0.0, 0.0, 0.0, 0.0, 0.0, 0.0, 0.0, 0.0, 0.0, 0.0, 0.0, 0.0, 0.0, 0.0, 0.0, 0.0, 0.0, 0.0, 0.0, 0.0, 0.0, 0.0, 0.0, 0.0, 0.0, 0.0, 0.0, 0.0, 0.0, 0.0, 0.0, 0.0, 0.0, 0.0, 0.0, 0.0, 0.0, 0.0, 0.0, 0.0, 0.0, 0.0, 0.0, 0.0, 0.0, 0.0, 0.0, 0.0, 0.0, 0.0, 0.0, 0.0, 0.0, 0.0, 0.0, 0.0, 0.0, 0.0, 0.0, 0.0, 0.0, 0.0, 0.0, 0.0, 0.0, 0.0, 0.0, 0.0, 0.0, 0.0, 0.0, 0.0, 0.0, 0.0, 0.0, 0.0, 0.0, 0.0, 0.0, 0.0, 0.0, 0.0, 0.0, 0.0, 0.0, 0.0, 0.0, 0.0, 0.0, 0.0, 0.0, 0.0, 0.0, 0.0, 0.0, 0.0, 0.0, 0.0, 0.0, 0.0, 0.0, 0.0, 0.0, 0.0, 0.0, 0.0, 0.0, 0.0, 0.0, 0.0, 0.0, 0.0, 0.0, 0.0, 0.0, 0.0, 0.0, 0.0, 0.0, 0.0, 0.0, 0.0, 0.0, 0.0, 0.0, 0.0, 0.0, 0.0, 0.0, 0.0, 0.0, 0.0, 0.0, 0.0, 0.0, 0.0, 0.0, 0.0, 0.0, 0.0, 0.0, 0.0, 0.0, 0.0, 0.0, 0.0, 0.0, 0.0, 0.0, 0.0, 0.0, 0.0, 0.0, 0.0, 0.0, 0.0, 0.0, 0.0, 0.0, 0.0, 0.0, 0.0, 0.0, 0.0, 0.0, 0.0, 0.0, 0.0, 0.0, 0.0, 0.0, 0.0, 0.0, 0.0, 0.0, 0.0, 0.0, 0.0, 0.0, 0.0, 0.0, 0.0, 0.0, 0.0, 0.0, 0.0, 0.0, 0.0, 0.0, 0.0, 0.0, 0.0, 0.0, 0.0, 0.0, 0.0, 0.0, 0.0, 0.0, 0.0, 0.0, 0.0, 0.0, 0.0, 0.0, 0.0, 0.0, 0.0, 0.0, 0.0, 0.0, 0.0, 0.0, 0.0, 0.0, 0.0, 0.0, 0.0, 0.0, 0.0, 0.0, 0.0, 0.0, 0.0, 0.0, 0.0, 0.0, 0.0, 0.0, 0.0, 0.0, 0.0, 0.0, 0.0, 0.0, 0.0, 0.0, 0.0, 0.0, 0.0, 0.0, 0.0, 0.0, 0.0, 0.0, 0.0, 0.0, 0.0, 0.0, 0.0, 0.0, 0.0, 0.0, 0.0, 0.0, 0.0, 0.0, 0.0, 0.0, 0.0, 0.0, 0.0, 0.0, 0.0, 0.0, 0.0, 0.0, 0.0, 0.0, 0.0, 0.0, 0.0, 0.0, 0.0, 0.0, 0.0, 0.0, 0.0, 0.0, 0.0, 0.0, 0.0, 0.0, 0.0, 0.0, 0.0, 0.0, 0.0, 0.0, 0.0, 0.0, 0.0, 0.0, 0.0, 0.0, 0.0, 0.0, 0.0, 0.0, 0.0, 0.0, 0.0, 0.0, 0.0, 0.0, 0.0, 0.0, 0.0, 0.0, 0.0, 0.0, 0.0, 0.0, 0.0, 0.0, 0.0, 0.0, 0.0, 0.0, 0.0, 0.0, 0.0, 0.0, 0.0, 0.0, 0.0, 0.0, 0.0, 0.0, 0.0, 0.0, 0.0, 0.0, 0.0, 0.0, 0.0, 0.0, 0.0, 0.0, 0.0, 0.0, 0.0, 0.0, 0.0, 0.0, 0.0, 0.0, 0.0, 0.0, 0.0, 0.0, 0.0, 0.0, 0.0, 0.0, 0.0, 0.0, 0.0, 0.0, 0.0, 0.0, 0.0, 0.0, 0.0, 0.0, 0.0, 0.0, 0.0, 0.0, 0.0, 0.0, 0.0, 0.0, 0.0, 0.0, 0.0, 0.0, 0.0, 0.0, 0.0, 0.0, 0.0, 0.0, 0.0, 0.0, 0.0, 0.0, 0.0, 0.0, 0.0, 0.0, 0.0, 0.0, 0.0, 0.0, 0.0, 0.0, 0.0, 0.0, 0.0, 0.0, 0.0, 0.0, 0.0, 0.0, 0.0, 0.0, 0.0, 0.0, 0.0, 0.0, 0.0, 0.0, 0.0, 0.0, 0.0, 0.0, 0.0, 0.0, 0.0, 0.0, 0.0, 0.0, 0.0, 0.0, 0.0, 0.0, 0.0, 0.0, 0.0, 0.0, 0.0, 0.0, 0.0, 0.0, 0.0, 0.0, 0.0, 0.0, 0.0, 0.0, 0.0, 0.0, 0.0, 0.0, 0.0, 0.0, 0.0, 0.0, 0.0, 0.0, 0.0, 0.0, 0.0, 0.0, 0.0, 0.0, 0.0, 0.0, 0.0, 0.0, 0.0, 0.0, 0.0, 0.0, 0.0, 0.0, 0.0, 0.0, 0.0, 0.0, 0.0, 0.0, 0.0, 0.0, 0.0, 0.0, 0.0, 0.0, 0.0, 0.0, 0.0, 0.0, 0.0, 0.0, 0.0, 0.0, 0.0, 0.0, 0.0, 0.0, 0.0, 0.0, 0.0, 0.0, 0.0, 0.0, 0.0, 0.0, 0.0, 0.0, 0.0, 0.0, 0.0, 0.0, 0.0, 0.0, 0.0, 0.0, 0.0, 0.0, 0.0, 0.0, 0.0, 0.0, 0.0, 0.0, 0.0, 0.0, 0.0, 0.0, 0.0, 0.0, 0.0, 0.0, 0.0, 0.0, 0.0, 0.0, 0.0, 0.0, 0.0, 0.0, 0.0, 0.0, 0.0, 0.0, 0.0, 0.0, 0.0, 0.0, 0.0, 0.0, 0.0, 0.0, 0.0, 0.0, 0.0, 0.0, 0.0, 0.0, 0.0, 0.0, 0.0, 0.0, 0.0, 0.0, 0.0, 0.0, 0.0, 0.0, 0.0, 0.0, 0.0, 0.0, 0.0, 0.0, 0.0, 0.0, 0.0, 0.0, 0.0, 0.0, 0.0, 0.0, 0.0, 0.0, 0.0, 0.0, 0.0, 0.0, 0.0, 0.0, 0.0, 0.0, 0.0, 0.0, 0.0, 0.0, 0.0, 0.0, 0.0, 0.0, 0.0, 0.0, 0.0, 0.0, 0.0, 0.0, 0.0, 0.0, 0.0, 0.0, 0.0, 0.0, 0.0, 0.0, 0.0, 0.0, 0.0, 0.0, 0.0, 0.0, 0.0, 0.0, 0.0, 0.0, 0.0, 0.0, 0.0, 0.0, 0.0, 0.0, 0.0, 0.0, 0.0, 0.0, 0.0, 0.0, 0.0, 0.0, 0.0, 0.0, 0.0, 0.0, 0.0, 0.0, 0.0, 0.0, 0.0, 0.0, 0.0, 0.0, 0.0, 0.0, 0.0, 0.0, 0.0, 0.0, 0.0, 0.0, 0.0, 0.0, 0.0, 0.0, 0.0, 0.0, 0.0, 0.0, 0.0, 0.0, 0.0, 0.0, 0.0, 0.0, 0.0, 0.0, 0.0, 0.0, 0.0, 0.0, 0.0, 0.0, 0.0, 0.0, 0.0, 0.0, 0.0, 0.0, 0.0, 0.0, 0.0, 0.0, 0.0, 0.0, 0.0, 0.0, 0.0, 0.0, 0.0, 0.0, 0.0, 0.0, 0.0, 0.0, 0.0, 0.0, 0.0, 0.0, 0.0, 0.0, 0.0, 0.0, 0.0, 0.0, 0.0, 0.0, 0.0, 0.0, 0.0, 0.0, 0.0, 0.0, 0.0, 0.0, 0.0, 0.0, 0.0, 0.0, 0.0, 0.0, 0.0, 0.0, 0.0, 0.0, 0.0, 0.0, 0.0, 0.0, 0.0, 0.0, 0.0, 0.0, 0.0, 0.0, 0.0, 0.0, 0.0, 0.0, 0.0, 0.0, 0.0, 0.0, 0.0, 0.0, 0.0, 0.0, 0.0, 0.0, 0.0, 0.0, 0.0, 0.0, 0.0, 0.0, 0.0, 0.0, 0.0, 0.0, 0.0, 0.0, 0.0, 0.0, 0.0, 0.0, 0.0, 0.0, 0.0, 0.0, 0.0, 0.0, 0.0, 0.0, 0.0, 0.0, 0.0, 0.0, 0.0, 0.0, 0.0, 0.0, 0.0, 0.0, 0.0, 0.0, 0.0, 0.0, 0.0, 0.0, 0.0, 0.0, 0.0, 0.0, 0.0, 0.0, 0.0, 0.0, 0.0, 0.0, 0.0, 0.0, 0.0, 0.0, 0.0, 0.0, 0.0, 0.0, 0.0, 0.0, 0.0, 0.0, 0.0, 0.0, 0.0, 0.0, 0.0, 0.0, 0.0, 0.0, 0.0, 0.0, 0.0, 0.0, 0.0, 0.0, 0.0, 0.0, 0.0, 0.0, 0.0, 0.0, 0.0, 0.0, 0.0, 0.0, 0.0, 0.0, 0.0, 0.0, 0.0, 0.0, 0.0, 0.0, 0.0, 0.0, 0.0, 0.0, 0.0, 0.0, 0.0, 0.0, 0.0, 0.0, 0.0, 0.0, 0.0, 0.0, 0.0, 0.0, 0.0, 0.0, 0.0, 0.0, 0.0, 0.0, 0.0, 0.0, 0.0, 0.0, 0.0, 0.0, 0.0, 0.0, 0.0, 0.0, 0.0, 0.0, 0.0, 0.0, 0.0, 0.0, 0.0, 0.0, 0.0, 0.0, 0.0, 0.0, 0.0, 0.0, 0.0, 0.0, 0.0, 0.0, 0.0, 0.0, 0.0, 0.0, 0.0, 0.0, 0.0, 0.0, 0.0, 0.0, 0.0, 0.0, 0.0, 0.0, 0.0, 0.0, 0.0, 0.0, 0.0, 0.0, 0.0, 0.0, 0.0, 0.0, 0.0, 0.0, 0.0, 0.0, 0.0, 0.0, 0.0, 0.0, 0.0, 0.0, 0.0, 0.0, 0.0, 0.0, 0.0, 0.0, 0.0, 0.0, 0.0, 0.0, 0.0, 0.0, 0.0, 0.0, 0.0, 0.0, 0.0, 0.0, 0.0, 0.0, 0.0, 0.0, 0.0, 0.0, 0.0, 0.0, 0.0, 0.0, 0.0, 0.0, 0.0, 0.0, 0.0, 0.0, 0.0, 0.0, 0.0, 0.0, 0.0, 0.0, 0.0, 0.0, 0.0, 0.0, 0.0, 0.0, 0.0, 0.0, 0.0, 0.0, 0.0, 0.0, 0.0, 0.0, 0.0, 0.0, 0.0, 0.0, 0.0, 0.0, 0.0, 0.0, 0.0, 0.0, 0.0, 0.0, 0.0, 0.0, 0.0, 0.0, 0.0, 0.0, 0.0, 0.0, 0.0, 0.0, 0.0, 0.0, 0.0, 0.0, 0.0, 0.0, 0.0, 0.0, 0.0, 0.0, 0.0, 0.0, 0.0, 0.0, 0.0, 0.0, 0.0, 0.0, 0.0, 0.0, 0.0, 0.0, 0.0, 0.0, 0.0, 0.0, 0.0, 0.0, 0.0, 0.0, 0.0, 0.0, 0.0, 0.0, 0.0, 0.0, 0.0, 0.0, 0.0, 0.0, 0.0, 0.0, 0.0, 0.0, 0.0, 0.0, 0.0, 0.0, 0.0, 0.0, 0.0, 0.0, 0.0, 0.0, 0.0, 0.0, 0.0, 0.0, 0.0, 0.0, 0.0, 0.0, 0.0, 0.0, 0.0, 0.0, 0.0, 0.0, 0.0, 0.0, 0.0, 0.0, 0.0, 0.0, 0.0, 0.0, 0.0, 0.0, 0.0, 0.0, 0.0, 0.0, 0.0, 0.0, 0.0, 0.0, 0.0, 0.0, 0.0, 0.0, 0.0, 0.0, 0.0, 0.0, 0.0, 0.0, 0.0, 0.0, 0.0, 0.0, 0.0, 0.0, 0.0, 0.0, 0.0, 0.0, 0.0, 0.0, 0.0, 0.0, 0.0, 0.0, 0.0, 0.0, 0.0, 0.0, 0.0, 0.0, 0.0, 0.0, 0.0, 0.0, 0.0, 0.0, 0.0, 0.0, 0.0, 0.0, 0.0, 0.0, 0.0, 0.0, 0.0, 0.0, 0.0, 0.0, 0.0, 0.0, 0.0, 0.0, 0.0, 0.0, 0.0, 0.0, 0.0, 0.0, 0.0, 0.0, 0.0, 0.0, 0.0, 0.0, 0.0, 0.0, 0.0, 0.0, 0.0, 0.0, 0.0, 0.0, 0.0, 0.0, 0.0, 0.0, 0.0, 0.0, 0.0, 0.0, 0.0, 0.0, 0.0, 0.0, 0.0, 0.0, 0.0, 0.0, 0.0, 0.0, 0.0, 0.0, 0.0, 0.0, 0.0, 0.0, 0.0, 0.0, 0.0, 0.0, 0.0, 0.0, 0.0, 0.0, 0.0, 0.0, 0.0, 0.0, 0.0, 0.0, 0.0, 0.0, 0.0, 0.0, 0.0, 0.0, 0.0, 0.0, 0.0, 0.0, 0.0, 0.0, 0.0, 0.0, 0.0, 0.0, 0.0, 0.0, 0.0, 0.0, 0.0, 0.0, 0.0, 0.0, 0.0, 0.0, 0.0, 0.0, 0.0, 0.0, 0.0, 0.0, 0.0, 0.0, 0.0, 0.0, 0.0, 0.0, 0.0, 0.0, 0.0, 0.0, 0.0, 0.0, 0.0, 0.0, 0.0, 0.0, 0.0, 0.0, 0.0, 0.0, 0.0, 0.0, 0.0, 0.0, 0.0, 0.0, 0.0, 0.0, 0.0, 0.0, 0.0, 0.0, 0.0, 0.0, 0.0, 0.0, 0.0, 0.0, 0.0, 0.0, 0.0, 0.0, 0.0, 0.0, 0.0, 0.0, 0.0, 0.0, 0.0, 0.0, 0.0, 0.0, 0.0, 0.0, 0.0])
me_circle.use_remesh_fix_poles = True
me_circle.use_remesh_preserve_attributes = False
me_circle.update()
me_circle_002 = bpy.data.meshes.new('Circle.002')
me_circle_002.from_pydata([(-0.01455, -0.009721, 3.702e-06), (-0.01617, 0.006696, 3.702e-06), (-0.01237, 0.01237, 3.702e-06), (-0.005313, -0.005313, -3.711e-06), (-0.006247, -0.004174, -3.711e-06), (-0.006941, -0.002875, -3.711e-06), (-0.007369, -0.001466, -3.711e-06), (-0.007369, 0.001466, -3.711e-06), (-0.006941, 0.002875, -3.711e-06), (-0.006247, 0.004174, -3.711e-06), (-0.004174, 0.006247, -3.711e-06), (-4.233e-09, 0.007513, -3.711e-06), (-0.003414, -0.01716, 3.702e-06), (-0.01617, -0.006696, 3.702e-06), (-0.003414, 0.01716, 3.702e-06), (-0.001075, -0.005403, -3.711e-06), (-0.002108, -0.00509, -3.711e-06), (-0.003061, -0.004581, -3.711e-06), (-0.003895, -0.003895, -3.711e-06), (-0.004581, -0.003061, -3.711e-06), (-0.005403, -0.001075, -3.711e-06), (-0.01455, 0.009721, 3.702e-06), (-0.00509, 0.002108, -3.711e-06), (-0.003895, 0.003895, -3.711e-06), (-4.167e-09, 0.005509, -3.711e-06), (-0.006696, -0.01617, 3.702e-06), (-0.009721, -0.01455, 3.702e-06), (-0.01237, -0.01237, 3.702e-06), (-0.005509, 0.0, -3.711e-06), (-0.002108, 0.00509, -3.711e-06), (-0.006696, 0.01617, 3.702e-06), (-4.589e-09, 0.0175, 3.702e-06), (-0.00509, -0.002108, -3.711e-06), (-3.576e-09, -0.007513, -3.711e-06), (-0.001466, -0.007369, -3.711e-06), (-0.002875, -0.006941, -3.711e-06), (-0.004174, -0.006247, -3.711e-06), (-0.007513, 0.0, -3.711e-06), (-0.005313, 0.005313, -3.711e-06), (-0.002875, 0.006941, -3.711e-06), (-0.001466, 0.007369, -3.711e-06), (-0.009721, 0.01455, 3.702e-06), (-0.0175, 0.0, 3.702e-06), (-0.003061, 0.004581, -3.711e-06), (-0.004581, 0.003061, -3.711e-06), (-3.685e-09, -0.005509, -3.711e-06), (-0.01716, 0.003414, 3.702e-06), (-3.059e-09, -0.0175, 3.702e-06), (-0.001075, 0.005403, -3.711e-06), (-0.005403, 0.001075, -3.711e-06), (-0.01716, -0.003414, 3.702e-06), (-0.02244, -0.01499, -9.97e-06), (-0.02493, 0.01033, -9.97e-06), (-0.01908, 0.01908, -9.97e-06), (-0.005265, -0.02647, -9.97e-06), (-0.02493, -0.01033, -9.97e-06), (-0.005265, 0.02647, -9.97e-06), (-0.02244, 0.01499, -9.97e-06), (-0.01033, -0.02493, -9.97e-06), (-0.01499, -0.02244, -9.97e-06), (-0.01908, -0.01908, -9.97e-06), (-0.01033, 0.02493, -9.97e-06), (-5.092e-09, 0.02699, -9.97e-06), (-0.01499, 0.02244, -9.97e-06), (-0.02699, 0.0, -9.97e-06), (-0.02647, 0.005265, -9.97e-06), (-2.733e-09, -0.02699, -9.97e-06), (-0.02647, -0.005265, -9.97e-06), (-0.01455, 0.009721, -0.002007), (-0.006247, 0.004174, -0.002007), (-0.006696, 0.01617, -0.002007), (-0.002875, 0.006941, -0.002007), (-1.748e-08, 0.007513, -0.002007), (-1.783e-08, 0.0175, -0.002007), (-0.006696, -0.01617, -0.002007), (-0.002875, -0.006941, -0.002007), (-0.009721, -0.01455, -0.002007), (-0.004174, -0.006247, -0.002007), (-0.01237, -0.01237, -0.002007), (-0.005313, -0.005313, -0.002007), (-0.01617, -0.006696, -0.002007), (-0.006941, -0.002875, -0.002007), (-0.003895, -0.003895, -0.002007), (-0.006247, -0.004174, -0.002007), (-0.004581, -0.003061, -0.002007), (-0.00509, -0.002108, -0.002007), (-0.005403, -0.001075, -0.002007), (-0.005509, -1.49e-08, -0.002007), (-0.006941, 0.002875, -0.002007), (-0.00509, 0.002108, -0.002007), (-1.741e-08, 0.005509, -0.002007), (-0.005313, 0.005312, -0.002007), (-0.003895, 0.003895, -0.002007), (-0.002108, 0.00509, -0.002007), (-0.003414, -0.01716, -0.002007), (-0.001466, -0.007369, -0.002007), (-0.003414, 0.01716, -0.002007), (-0.001466, 0.007369, -0.002007), (-0.001075, -0.005403, -0.002007), (-0.002108, -0.00509, -0.002007), (-0.003061, -0.004581, -0.002007), (-1.63e-08, -0.0175, -0.002007), (-0.01455, -0.009721, -0.002007), (-0.01617, 0.006696, -0.002007), (-0.01237, 0.01237, -0.002007), (-0.009721, 0.01455, -0.002007), (-0.01716, -0.003414, -0.002007), (-0.004581, 0.003061, -0.002007), (-0.003061, 0.004581, -0.002007), (-0.001075, 0.005403, -0.002007), (-0.005403, 0.001075, -0.002007), (-1.693e-08, -0.005509, -0.002007), (-0.004174, 0.006247, -0.002007), (-1.682e-08, -0.007513, -0.002007), (-0.0175, -1.49e-08, -0.002007), (-0.01716, 0.003414, -0.002007), (-1.598e-08, -0.02699, -0.01004), (-0.02493, -0.01033, -0.01004), (-0.02493, 0.01033, -0.01004), (-0.02244, 0.01499, -0.01004), (-0.01033, 0.02493, -0.01004), (-0.02647, -0.005265, -0.01004), (-0.02647, 0.005265, -0.01004), (-0.01033, -0.02493, -0.01004), (-0.01499, -0.02244, -0.01004), (-0.005265, -0.02647, -0.01004), (-0.01908, -0.01908, -0.01004), (-0.02244, -0.01499, -0.01004), (-0.01908, 0.01908, -0.01004), (-0.01499, 0.02244, -0.01004), (-0.02699, -1.49e-08, -0.01004), (-1.833e-08, 0.02699, -0.01004), (-0.005265, 0.02647, -0.01004), (-0.01123, 0.007502, -0.002007), (-0.005168, 0.01248, -0.002007), (-1.769e-08, 0.0135, -0.002007), (-0.005168, -0.01248, -0.002007), (-0.007502, -0.01123, -0.002007), (-0.009549, -0.009549, -0.002007), (-0.01248, -0.005168, -0.002007), (-0.002635, -0.01324, -0.002007), (-0.002635, 0.01324, -0.002007), (-0.01248, 0.005168, -0.002007), (-0.009549, 0.009549, -0.002007), (-0.007502, 0.01123, -0.002007), (-1.651e-08, -0.0135, -0.002007), (-0.01123, -0.007502, -0.002007), (-0.01324, -0.002635, -0.002007), (-0.0135, -1.49e-08, -0.002007), (-0.01324, 0.002634, -0.002007), (-0.01541, -0.008104, 3.702e-06), (-0.006618, -0.00348, -3.711e-06), (-0.004853, -0.002552, -3.711e-06), (-0.02377, -0.0125, -9.97e-06), (-0.01541, -0.008104, -0.002007), (-0.006618, -0.00348, -0.002007), (-0.004853, -0.002552, -0.002007), (-0.02377, -0.0125, -0.01004), (-0.0119, -0.006255, -0.002007), (-0.01541, 0.008102, 3.702e-06), (-0.004853, 0.002551, -3.711e-06), (-0.006618, 0.003479, -3.711e-06), (-0.02377, 0.0125, -9.97e-06), (-0.01541, 0.008102, -0.002007), (-0.004853, 0.002551, -0.002007), (-0.006618, 0.003479, -0.002007), (-0.02377, 0.0125, -0.01004), (-0.0119, 0.006253, -0.002007), (-0.01643, -0.005835, 3.702e-06), (-0.007053, -0.002506, -3.711e-06), (-0.005172, -0.001837, -3.711e-06), (-0.02534, -0.009, -9.97e-06), (-0.01643, -0.005835, -0.002007), (-0.007053, -0.002506, -0.002007), (-0.005172, -0.001837, -0.002007), (-0.02534, -0.009, -0.01004), (-0.01268, -0.004503, -0.002007), (-0.005171, 0.001839, -3.711e-06), (-0.01643, 0.00584, 3.702e-06), (-0.007053, 0.002508, -3.711e-06), (-0.02533, 0.009008, -9.97e-06), (-0.005171, 0.001839, -0.002007), (-0.01643, 0.00584, -0.002007), (-0.007053, 0.002508, -0.002007), (-0.02533, 0.009008, -0.01004), (-0.01268, 0.004507, -0.002007), (-0.01059, 0.007074, -0.002007), (-0.004873, 0.01176, -0.002007), (-0.004873, -0.01176, -0.002007), (-0.007074, -0.01059, -0.002007), (-0.009003, -0.009003, -0.002007), (-0.01176, -0.004873, -0.002007), (-0.002484, -0.01249, -0.002007), (-0.002484, 0.01249, -0.002007), (-0.01176, 0.004873, -0.002007), (-0.009003, 0.009003, -0.002007), (-0.007074, 0.01059, -0.002007), (-1.655e-08, -0.01273, -0.002007), (-0.01059, -0.007074, -0.002007), (-0.01249, -0.002484, -0.002007), (-0.01273, -1.49e-08, -0.002007), (-1.766e-08, 0.01273, -0.002007), (-0.01249, 0.002484, -0.002007), (-0.01122, -0.005897, -0.002007), (-0.01122, 0.005896, -0.002007), (-0.01195, -0.004246, -0.002007), (-0.01195, 0.00425, -0.002007), (-0.009771, -0.002495, -0.002007), (-0.00977, 0.002496, -0.002007), (-0.006071, 0.002308, -0.002007), (-0.006071, -0.002307, -0.002007), (-0.00509, -0.002108, -0.02204), (-0.007369, -0.001466, -0.02204), (-0.005403, -0.001075, -0.02204), (-0.007513, -1.49e-08, -0.02204), (-0.005509, -1.49e-08, -0.02204), (-0.00509, 0.002108, -0.02204), (-0.005403, 0.001075, -0.02204), (-0.007369, 0.001466, -0.02204), (-0.007053, -0.002506, -0.02204), (-0.005172, -0.001837, -0.02204), (-0.005171, 0.001839, -0.02204), (-0.007053, 0.002508, -0.02204), (-0.01249, -0.002484, -0.02204), (-0.01273, -1.49e-08, -0.02204), (-0.01249, 0.002484, -0.02204), (-0.009771, -0.002495, -0.02204), (-0.00977, 0.002496, -0.02204), (-0.006071, 0.002308, -0.02204), (-0.006071, -0.002307, -0.02204), (-5.092e-09, 0.02699, -9.97e-06)], [(230, 31), (230, 131)], [(179, 8, 1, 178), (161, 9, 21, 159), (9, 38, 2, 21), (38, 10, 41, 2), (10, 39, 30, 41), (33, 34, 12, 47), (39, 40, 14, 30), (34, 35, 25, 12), (40, 11, 31, 14), (35, 36, 26, 25), (36, 3, 27, 26), (3, 4, 0, 27), (151, 5, 13, 150), (169, 6, 50, 168), (6, 37, 42, 50), (37, 7, 46, 42), (11, 40, 48, 24), (34, 33, 45, 15), (35, 34, 15, 16), (36, 35, 16, 17), (3, 36, 17, 18), (4, 3, 18, 19), (151, 4, 19, 152), (169, 5, 32, 170), (37, 6, 20, 28), (7, 37, 28, 49), (179, 7, 49, 177), (161, 8, 22, 160), (38, 9, 44, 23), (10, 38, 23, 43), (39, 10, 43, 29), (40, 39, 29, 48), (178, 1, 52, 180), (2, 41, 63, 53), (47, 12, 54, 66), (27, 0, 51, 60), (150, 13, 55, 153), (159, 21, 57, 162), (21, 2, 53, 57), (12, 25, 58, 54), (41, 30, 61, 63), (30, 14, 56, 61), (25, 26, 59, 58), (14, 31, 62, 56), (26, 27, 60, 59), (50, 42, 64, 67), (42, 46, 65, 64), (168, 50, 67, 171), (185, 182, 103, 142), (167, 163, 68, 133), (133, 68, 104, 143), (143, 104, 105, 144), (144, 105, 70, 134), (145, 101, 94, 140), (134, 70, 96, 141), (140, 94, 74, 136), (141, 96, 73, 135), (136, 74, 76, 137), (137, 76, 78, 138), (138, 78, 102, 146), (158, 154, 80, 139), (176, 172, 106, 147), (147, 106, 114, 148), (148, 114, 115, 149), (72, 90, 109, 97), (95, 98, 111, 113), (75, 99, 98, 95), (77, 100, 99, 75), (79, 82, 100, 77), (83, 84, 82, 79), (155, 156, 84, 83), (173, 219, 229, 210), (202, 225, 224, 200), (89, 216, 228, 209), (174, 220, 213, 86), (165, 164, 89, 88), (91, 92, 107, 69), (112, 108, 92, 91), (71, 93, 108, 112), (97, 109, 93, 71), (182, 184, 118, 103), (104, 128, 129, 105), (101, 116, 125, 94), (78, 126, 127, 102), (154, 157, 117, 80), (163, 166, 119, 68), (68, 119, 128, 104), (94, 125, 123, 74), (105, 129, 120, 70), (70, 120, 132, 96), (74, 123, 124, 76), (96, 132, 131, 73), (76, 124, 126, 78), (106, 121, 130, 114), (114, 130, 122, 115), (172, 175, 121, 106), (61, 120, 129, 63), (15, 98, 99, 16), (16, 99, 100, 17), (171, 175, 117, 55), (17, 100, 82, 18), (18, 82, 84, 19), (64, 130, 121, 67), (20, 86, 87, 28), (65, 122, 130, 64), (170, 174, 86, 20), (180, 184, 122, 65), (152, 156, 85, 32), (63, 129, 128, 53), (58, 123, 125, 54), (56, 132, 120, 61), (62, 131, 132, 56), (160, 164, 107, 44), (59, 124, 123, 58), (44, 107, 92, 23), (60, 126, 124, 59), (23, 92, 108, 43), (48, 109, 90, 24), (29, 93, 109, 48), (43, 108, 93, 29), (177, 181, 89, 22), (54, 125, 116, 66), (28, 87, 110, 49), (51, 127, 126, 60), (45, 111, 98, 15), (153, 157, 127, 51), (162, 166, 118, 52), (53, 128, 119, 57), (200, 148, 149, 202), (199, 147, 148, 200), (205, 176, 147, 199), (203, 158, 139, 191), (190, 138, 146, 198), (189, 137, 138, 190), (188, 136, 137, 189), (193, 141, 135, 201), (192, 140, 136, 188), (187, 134, 141, 193), (197, 145, 140, 192), (196, 144, 134, 187), (195, 143, 144, 196), (186, 133, 143, 195), (204, 167, 133, 186), (206, 185, 142, 194), (198, 146, 158, 203), (55, 117, 157, 153), (19, 84, 156, 152), (102, 127, 157, 154), (81, 85, 156, 155), (146, 102, 154, 158), (0, 150, 153, 51), (5, 151, 152, 32), (4, 151, 150, 0), (194, 142, 167, 204), (57, 119, 166, 162), (22, 89, 164, 160), (103, 118, 166, 163), (69, 107, 164, 165), (142, 103, 163, 167), (1, 159, 162, 52), (9, 161, 160, 44), (8, 161, 159, 1), (191, 139, 176, 205), (32, 85, 174, 170), (67, 121, 175, 171), (80, 117, 175, 172), (87, 215, 217, 110), (139, 80, 172, 176), (13, 168, 171, 55), (6, 169, 170, 20), (5, 169, 168, 13), (202, 149, 185, 206), (49, 110, 181, 177), (52, 118, 184, 180), (115, 122, 184, 182), (209, 228, 222, 183), (149, 115, 182, 185), (46, 178, 180, 65), (8, 179, 177, 22), (7, 179, 178, 46), (86, 213, 215, 87), (81, 191, 205, 173), (88, 194, 204, 165), (83, 198, 203, 155), (183, 206, 194, 88), (165, 204, 186, 69), (69, 186, 195, 91), (91, 195, 196, 112), (112, 196, 187, 71), (113, 197, 192, 95), (71, 187, 193, 97), (95, 192, 188, 75), (97, 193, 201, 72), (75, 188, 189, 77), (77, 189, 190, 79), (79, 190, 198, 83), (155, 203, 191, 81), (181, 221, 216, 89), (200, 224, 223, 199), (183, 222, 227, 208), (209, 183, 88, 89), (202, 206, 183, 208), (199, 207, 173, 205), (210, 85, 81, 173), (219, 220, 211, 229), (214, 215, 213, 212), (218, 217, 215, 214), (222, 221, 217, 218), (212, 213, 220, 219), (228, 216, 221, 222), (227, 222, 218, 225), (223, 212, 219, 226), (212, 223, 224, 214), (214, 224, 225, 218), (210, 229, 211, 85), (199, 223, 226, 207), (207, 226, 219, 173), (85, 211, 220, 174), (208, 227, 225, 202), (110, 217, 221, 181)])
_uv = me_circle_002.uv_layers.new(name='UVMap')
_uv.uv.foreach_set('vector', [0.0, 0.0, 0.0, 0.0, 0.0, 0.0, 0.0, 0.0, 0.0, 0.0, 0.0, 0.0, 0.0, 0.0, 0.0, 0.0, 0.0, 0.0, 0.0, 0.0, 0.0, 0.0, 0.0, 0.0, 0.0, 0.0, 0.0, 0.0, 0.0, 0.0, 0.0, 0.0, 0.0, 0.0, 0.0, 0.0, 0.0, 0.0, 0.0, 0.0, 0.0, 0.0, 0.0, 0.0, 0.0, 0.0, 0.0, 0.0, 0.0, 0.0, 0.0, 0.0, 0.0, 0.0, 0.0, 0.0, 0.0, 0.0, 0.0, 0.0, 0.0, 0.0, 0.0, 0.0, 0.0, 0.0, 0.0, 0.0, 0.0, 0.0, 0.0, 0.0, 0.0, 0.0, 0.0, 0.0, 0.0, 0.0, 0.0, 0.0, 0.0, 0.0, 0.0, 0.0, 0.0, 0.0, 0.0, 0.0, 0.0, 0.0, 0.0, 0.0, 0.0, 0.0, 0.0, 0.0, 0.0, 0.0, 0.0, 0.0, 0.0, 0.0, 0.0, 0.0, 0.0, 0.0, 0.0, 0.0, 0.0, 0.0, 0.0, 0.0, 0.0, 0.0, 0.0, 0.0, 0.0, 0.0, 0.0, 0.0, 0.0, 0.0, 0.0, 0.0, 0.0, 0.0, 0.0, 0.0, 0.0, 0.0, 0.0, 0.0, 0.0, 0.0, 0.0, 0.0, 0.0, 0.0, 0.0, 0.0, 0.0, 0.0, 0.0, 0.0, 0.0, 0.0, 0.0, 0.0, 0.0, 0.0, 0.0, 0.0, 0.0, 0.0, 0.0, 0.0, 0.0, 0.0, 0.0, 0.0, 0.0, 0.0, 0.0, 0.0, 0.0, 0.0, 0.0, 0.0, 0.0, 0.0, 0.0, 0.0, 0.0, 0.0, 0.0, 0.0, 0.0, 0.0, 0.0, 0.0, 0.0, 0.0, 0.0, 0.0, 0.0, 0.0, 0.0, 0.0, 0.0, 0.0, 0.0, 0.0, 0.0, 0.0, 0.0, 0.0, 0.0, 0.0, 0.0, 0.0, 0.0, 0.0, 0.0, 0.0, 0.0, 0.0, 0.0, 0.0, 0.0, 0.0, 0.0, 0.0, 0.0, 0.0, 0.0, 0.0, 0.0, 0.0, 0.0, 0.0, 0.0, 0.0, 0.0, 0.0, 0.0, 0.0, 0.0, 0.0, 0.0, 0.0, 0.0, 0.0, 0.0, 0.0, 0.0, 0.0, 0.0, 0.0, 0.0, 0.0, 0.0, 0.0, 0.0, 0.0, 0.0, 0.0, 0.0, 0.0, 0.0, 0.0, 0.0, 0.0, 0.0, 0.0, 0.0, 0.0, 0.0, 0.0, 0.0, 0.0, 0.0, 0.0, 0.0, 0.0, 0.0, 0.0, 0.0, 0.0, 0.0, 0.0, 0.0, 0.0, 0.0, 0.0, 0.0, 0.0, 0.0, 0.0, 0.0, 0.0, 0.0, 0.0, 0.0, 0.0, 0.0, 0.0, 0.0, 0.0, 0.0, 0.0, 0.0, 0.0, 0.0, 0.0, 0.0, 0.0, 0.0, 0.0, 0.0, 0.0, 0.0, 0.0, 0.0, 0.0, 0.0, 0.0, 0.0, 0.0, 0.0, 0.0, 0.0, 0.0, 0.0, 0.0, 0.0, 0.0, 0.0, 0.0, 0.0, 0.0, 0.0, 0.0, 0.0, 0.0, 0.0, 0.0, 0.0, 0.0, 0.0, 0.0, 0.0, 0.0, 0.0, 0.0, 0.0, 0.0, 0.0, 0.0, 0.0, 0.0, 0.0, 0.0, 0.0, 0.0, 0.0, 0.0, 0.0, 0.0, 0.0, 0.0, 0.0, 0.0, 0.0, 0.0, 0.0, 0.0, 0.0, 0.0, 0.0, 0.0, 0.0, 0.0, 0.0, 0.0, 0.0, 0.0, 0.0, 0.0, 0.0, 0.0, 0.0, 0.0, 0.0, 0.0, 0.0, 0.0, 0.0, 0.0, 0.0, 0.0, 0.0, 0.0, 0.0, 0.0, 0.0, 0.0, 0.0, 0.0, 0.0, 0.0, 0.0, 0.0, 0.0, 0.0, 0.0, 0.0, 0.0, 0.0, 0.0, 0.0, 0.0, 0.0, 0.0, 0.0, 0.0, 0.0, 0.0, 0.0, 0.0, 0.0, 0.0, 0.0, 0.0, 0.0, 0.0, 0.0, 0.0, 0.0, 0.0, 0.0, 0.0, 0.0, 0.0, 0.0, 0.0, 0.0, 0.0, 0.0, 0.0, 0.0, 0.0, 0.0, 0.0, 0.0, 0.0, 0.0, 0.0, 0.0, 0.0, 0.0, 0.0, 0.0, 0.0, 0.0, 0.0, 0.0, 0.0, 0.0, 0.0, 0.0, 0.0, 0.0, 0.0, 0.0, 0.0, 0.0, 0.0, 0.0, 0.0, 0.0, 0.0, 0.0, 0.0, 0.0, 0.0, 0.0, 0.0, 0.0, 0.0, 0.0, 0.0, 0.0, 0.0, 0.0, 0.0, 0.0, 0.0, 0.0, 0.0, 0.0, 0.0, 0.0, 0.0, 0.0, 0.0, 0.0, 0.0, 0.0, 0.0, 0.0, 0.0, 0.0, 0.0, 0.0, 0.0, 0.0, 0.0, 0.0, 0.0, 0.0, 0.0, 0.0, 0.0, 0.0, 0.0, 0.0, 0.0, 0.0, 0.0, 0.0, 0.0, 0.0, 0.0, 0.0, 0.0, 0.0, 0.0, 0.0, 0.0, 0.0, 0.0, 0.0, 0.0, 0.0, 0.0, 0.0, 0.0, 0.0, 0.0, 0.0, 0.0, 0.0, 0.0, 0.0, 0.0, 0.0, 0.0, 0.0, 0.0, 0.0, 0.0, 0.0, 0.0, 0.0, 0.0, 0.0, 0.0, 0.0, 0.0, 0.0, 0.0, 0.0, 0.0, 0.0, 0.0, 0.0, 0.0, 0.0, 0.0, 0.0, 0.0, 0.0, 0.0, 0.0, 0.0, 0.0, 0.0, 0.0, 0.0, 0.0, 0.0, 0.0, 0.0, 0.0, 0.0, 0.0, 0.0, 0.0, 0.0, 0.0, 0.0, 0.0, 0.0, 0.0, 0.0, 0.0, 0.0, 0.0, 0.0, 0.0, 0.0, 0.0, 0.0, 0.0, 0.0, 0.0, 0.0, 0.0, 0.0, 0.0, 0.0, 0.0, 0.0, 0.0, 0.0, 0.0, 0.0, 0.0, 0.0, 0.0, 0.0, 0.0, 0.0, 0.0, 0.0, 0.0, 0.0, 0.0, 0.0, 0.0, 0.0, 0.0, 0.0, 0.0, 0.0, 0.0, 0.0, 0.0, 0.0, 0.0, 0.0, 0.0, 0.0, 0.0, 0.0, 0.0, 0.0, 0.0, 0.0, 0.0, 0.0, 0.0, 0.0, 0.0, 0.0, 0.0, 0.0, 0.0, 0.0, 0.0, 0.0, 0.0, 0.0, 0.0, 0.0, 0.0, 0.0, 0.0, 0.0, 0.0, 0.0, 0.0, 0.0, 0.0, 0.0, 0.0, 0.0, 0.0, 0.0, 0.0, 0.0, 0.0, 0.0, 0.0, 0.0, 0.0, 0.0, 0.0, 0.0, 0.0, 0.0, 0.0, 0.0, 0.0, 0.0, 0.0, 0.0, 0.0, 0.0, 0.0, 0.0, 0.0, 0.0, 0.0, 0.0, 0.0, 0.0, 0.0, 0.0, 0.0, 0.0, 0.0, 0.0, 0.0, 0.0, 0.0, 0.0, 0.0, 0.0, 0.0, 0.0, 0.0, 0.0, 0.0, 0.0, 0.0, 0.0, 0.0, 0.0, 0.0, 0.0, 0.0, 0.0, 0.0, 0.0, 0.0, 0.0, 0.0, 0.0, 0.0, 0.0, 0.0, 0.0, 0.0, 0.0, 0.0, 0.0, 0.0, 0.0, 0.0, 0.0, 0.0, 0.0, 0.0, 0.0, 0.0, 0.0, 0.0, 0.0, 0.0, 0.0, 0.0, 0.0, 0.0, 0.0, 0.0, 0.0, 0.0, 0.0, 0.0, 0.0, 0.0, 0.0, 0.0, 0.0, 0.0, 0.0, 0.0, 0.0, 0.0, 0.0, 0.0, 0.0, 0.0, 0.0, 0.0, 0.0, 0.0, 0.0, 0.0, 0.0, 0.0, 0.0, 0.0, 0.0, 0.0, 0.0, 0.0, 0.0, 0.0, 0.0, 0.0, 0.0, 0.0, 0.0, 0.0, 0.0, 0.0, 0.0, 0.0, 0.0, 0.0, 0.0, 0.0, 0.0, 0.0, 0.0, 0.0, 0.0, 0.0, 0.0, 0.0, 0.0, 0.0, 0.0, 0.0, 0.0, 0.0, 0.0, 0.0, 0.0, 0.0, 0.0, 0.0, 0.0, 0.0, 0.0, 0.0, 0.0, 0.0, 0.0, 0.0, 0.0, 0.0, 0.0, 0.0, 0.0, 0.0, 0.0, 0.0, 0.0, 0.0, 0.0, 0.0, 0.0, 0.0, 0.0, 0.0, 0.0, 0.0, 0.0, 0.0, 0.0, 0.0, 0.0, 0.0, 0.0, 0.0, 0.0, 0.0, 0.0, 0.0, 0.0, 0.0, 0.0, 0.0, 0.0, 0.0, 0.0, 0.0, 0.0, 0.0, 0.0, 0.0, 0.0, 0.0, 0.0, 0.0, 0.0, 0.0, 0.0, 0.0, 0.0, 0.0, 0.0, 0.0, 0.0, 0.0, 0.0, 0.0, 0.0, 0.0, 0.0, 0.0, 0.0, 0.0, 0.0, 0.0, 0.0, 0.0, 0.0, 0.0, 0.0, 0.0, 0.0, 0.0, 0.0, 0.0, 0.0, 0.0, 0.0, 0.0, 0.0, 0.0, 0.0, 0.0, 0.0, 0.0, 0.0, 0.0, 0.0, 0.0, 0.0, 0.0, 0.0, 0.0, 0.0, 0.0, 0.0, 0.0, 0.0, 0.0, 0.0, 0.0, 0.0, 0.0, 0.0, 0.0, 0.0, 0.0, 0.0, 0.0, 0.0, 0.0, 0.0, 0.0, 0.0, 0.0, 0.0, 0.0, 0.0, 0.0, 0.0, 0.0, 0.0, 0.0, 0.0, 0.0, 0.0, 0.0, 0.0, 0.0, 0.0, 0.0, 0.0, 0.0, 0.0, 0.0, 0.0, 0.0, 0.0, 0.0, 0.0, 0.0, 0.0, 0.0, 0.0, 0.0, 0.0, 0.0, 0.0, 0.0, 0.0, 0.0, 0.0, 0.0, 0.0, 0.0, 0.0, 0.0, 0.0, 0.0, 0.0, 0.0, 0.0, 0.0, 0.0, 0.0, 0.0, 0.0, 0.0, 0.0, 0.0, 0.0, 0.0, 0.0, 0.0, 0.0, 0.0, 0.0, 0.0, 0.0, 0.0, 0.0, 0.0, 0.0, 0.0, 0.0, 0.0, 0.0, 0.0, 0.0, 0.0, 0.0, 0.0, 0.0, 0.0, 0.0, 0.0, 0.0, 0.0, 0.0, 0.0, 0.0, 0.0, 0.0, 0.0, 0.0, 0.0, 0.0, 0.0, 0.0, 0.0, 0.0, 0.0, 0.0, 0.0, 0.0, 0.0, 0.0, 0.0, 0.0, 0.0, 0.0, 0.0, 0.0, 0.0, 0.0, 0.0, 0.0, 0.0, 0.0, 0.0, 0.0, 0.0, 0.0, 0.0, 0.0, 0.0, 0.0, 0.0, 0.0, 0.0, 0.0, 0.0, 0.0, 0.0, 0.0, 0.0, 0.0, 0.0, 0.0, 0.0, 0.0, 0.0, 0.0, 0.0, 0.0, 0.0, 0.0, 0.0, 0.0, 0.0, 0.0, 0.0, 0.0, 0.0, 0.0, 0.0, 0.0, 0.0, 0.0, 0.0, 0.0, 0.0, 0.0, 0.0, 0.0, 0.0, 0.0, 0.0, 0.0, 0.0, 0.0, 0.0, 0.0, 0.0, 0.0, 0.0, 0.0, 0.0, 0.0, 0.0, 0.0, 0.0, 0.0, 0.0, 0.0, 0.0, 0.0, 0.0, 0.0, 0.0, 0.0, 0.0, 0.0, 0.0, 0.0, 0.0, 0.0, 0.0, 0.0, 0.0, 0.0, 0.0, 0.0, 0.0, 0.0, 0.0, 0.0, 0.0, 0.0, 0.0, 0.0, 0.0, 0.0, 0.0, 0.0, 0.0, 0.0, 0.0, 0.0, 0.0, 0.0, 0.0, 0.0, 0.0, 0.0, 0.0, 0.0, 0.0, 0.0, 0.0, 0.0, 0.0, 0.0, 0.0, 0.0, 0.0, 0.0, 0.0, 0.0, 0.0, 0.0, 0.0, 0.0, 0.0, 0.0, 0.0, 0.0, 0.0, 0.0, 0.0, 0.0, 0.0, 0.0, 0.0, 0.0, 0.0, 0.0, 0.0, 0.0, 0.0, 0.0, 0.0, 0.0, 0.0, 0.0, 0.0, 0.0, 0.0, 0.0, 0.0, 0.0, 0.0, 0.0, 0.0, 0.0, 0.0, 0.0, 0.0, 0.0, 0.0, 0.0, 0.0, 0.0, 0.0, 0.0, 0.0, 0.0, 0.0, 0.0, 0.0, 0.0, 0.0, 0.0, 0.0, 0.0, 0.0, 0.0, 0.0, 0.0, 0.0, 0.0, 0.0, 0.0, 0.0, 0.0, 0.0, 0.0, 0.0, 0.0, 0.0, 0.0, 0.0, 0.0, 0.0, 0.0, 0.0, 0.0, 0.0, 0.0, 0.0, 0.0, 0.0, 0.0, 0.0, 0.0, 0.0, 0.0, 0.0, 0.0, 0.0, 0.0, 0.0, 0.0, 0.0, 0.0, 0.0, 0.0, 0.0, 0.0, 0.0, 0.0, 0.0, 0.0, 0.0, 0.0, 0.0, 0.0, 0.0, 0.0, 0.0, 0.0, 0.0, 0.0, 0.0, 0.0, 0.0, 0.0, 0.0, 0.0, 0.0, 0.0, 0.0, 0.0, 0.0, 0.0, 0.0, 0.0, 0.0, 0.0, 0.0, 0.0, 0.0, 0.0, 0.0, 0.0, 0.0, 0.0, 0.0, 0.0, 0.0, 0.0, 0.0, 0.0, 0.0, 0.0, 0.0, 0.0, 0.0, 0.0, 0.0, 0.0, 0.0, 0.0, 0.0, 0.0, 0.0, 0.0, 0.0, 0.0, 0.0, 0.0, 0.0, 0.0, 0.0, 0.0, 0.0, 0.0, 0.0, 0.0, 0.0, 0.0, 0.0, 0.0, 0.0, 0.0, 0.0, 0.0, 0.0, 0.0, 0.0, 0.0, 0.0, 0.0, 0.0, 0.0, 0.0, 0.0, 0.0, 0.0, 0.0, 0.0, 0.0, 0.0, 0.0, 0.0, 0.0, 0.0, 0.0, 0.0, 0.0, 0.0, 0.0, 0.0, 0.0, 0.0, 0.0, 0.0, 0.0, 0.0, 0.0, 0.0, 0.0, 0.0, 0.0, 0.0, 0.0, 0.0, 0.0, 0.0, 0.0, 0.0, 0.0, 0.0, 0.0, 0.0, 0.0, 0.0, 0.0, 0.0, 0.0, 0.0, 0.0, 0.0, 0.0, 0.0, 0.0, 0.0, 0.0, 0.0, 0.0, 0.0, 0.0, 0.0, 0.0, 0.0, 0.0, 0.0, 0.0, 0.0, 0.0, 0.0, 0.0, 0.0, 0.0, 0.0, 0.0, 0.0, 0.0, 0.0, 0.0, 0.0, 0.0, 0.0, 0.0, 0.0, 0.0, 0.0, 0.0, 0.0, 0.0, 0.0, 0.0, 0.0, 0.0, 0.0, 0.0, 0.0, 0.0, 0.0, 0.0, 0.0, 0.0, 0.0, 0.0, 0.0, 0.0, 0.0, 0.0, 0.0, 0.0, 0.0, 0.0, 0.0, 0.0, 0.0, 0.0, 0.0, 0.0, 0.0, 0.0, 0.0, 0.0, 0.0, 0.0, 0.0, 0.0, 0.0, 0.0, 0.0, 0.0, 0.0, 0.0, 0.0, 0.0, 0.0, 0.0, 0.0, 0.0, 0.0, 0.0, 0.0, 0.0, 0.0, 0.0, 0.0, 0.0, 0.0, 0.0, 0.0, 0.0, 0.0, 0.0, 0.0, 0.0, 0.0, 0.0, 0.0, 0.0, 0.0, 0.0, 0.0, 0.0, 0.0, 0.0, 0.0, 0.0, 0.0, 0.0, 0.0, 0.0, 0.0, 0.0, 0.0, 0.0, 0.0, 0.0, 0.0, 0.0, 0.0, 0.0, 0.0, 0.0, 0.0, 0.0, 0.0, 0.0, 0.0, 0.0, 0.0, 0.0, 0.0, 0.0, 0.0, 0.0, 0.0, 0.0, 0.0, 0.0, 0.0, 0.0, 0.0, 0.0, 0.0, 0.0, 0.0, 0.0, 0.0, 0.0, 0.0, 0.0, 0.0, 0.0, 0.0, 0.0, 0.0, 0.0, 0.0, 0.0, 0.0, 0.0, 0.0, 0.0, 0.0, 0.0, 0.0, 0.0, 0.0, 0.0, 0.0, 0.0, 0.0, 0.0, 0.0, 0.0, 0.0, 0.0, 0.0, 0.0, 0.0, 0.0, 0.0, 0.0, 0.0, 0.0, 0.0, 0.0, 0.0, 0.0, 0.0, 0.0, 0.0, 0.0, 0.0, 0.0, 0.0, 0.0, 0.0, 0.0, 0.0, 0.0, 0.0, 0.0, 0.0, 0.0, 0.0, 0.0, 0.0, 0.0, 0.0, 0.0, 0.0, 0.0, 0.0, 0.0, 0.0, 0.0, 0.0, 0.0, 0.0, 0.0, 0.0, 0.0, 0.0, 0.0, 0.0, 0.0, 0.0, 0.0, 0.0, 0.0, 0.0, 0.0, 0.0, 0.0, 0.0, 0.0, 0.0, 0.0, 0.0, 0.0, 0.0, 0.0, 0.0, 0.0, 0.0, 0.0, 0.0, 0.0, 0.0, 0.0, 0.0, 0.0, 0.0, 0.0, 0.0, 0.0, 0.0, 0.0, 0.0, 0.0, 0.0, 0.0, 0.0, 0.0, 0.0, 0.0, 0.0, 0.0, 0.0, 0.0, 0.0, 0.0, 0.0, 0.0, 0.0, 0.0, 0.0, 0.0, 0.0, 0.0, 0.0, 0.0, 0.0, 0.0, 0.0, 0.0, 0.0, 0.0, 0.0, 0.0, 0.0, 0.0, 0.0, 0.0, 0.0, 0.0, 0.0, 0.0, 0.0, 0.0, 0.0, 0.0, 0.0, 0.0, 0.0, 0.0, 0.0, 0.0, 0.0, 0.0, 0.0, 0.0, 0.0, 0.0, 0.0, 0.0, 0.0, 0.0, 0.0, 0.0, 0.0, 0.0, 0.0, 0.0, 0.0, 0.0, 0.0, 0.0, 0.0, 0.0, 0.0, 0.0, 0.0, 0.0, 0.0, 0.0, 0.0])
me_circle_002.use_remesh_fix_poles = True
me_circle_002.use_remesh_preserve_attributes = False
me_circle_002.update()

# ---- objects
ob_light = bpy.data.objects.new('Light', light_light)
ob_camera = bpy.data.objects.new('Camera', cam_camera)
ob_circle = bpy.data.objects.new('Circle', me_circle)
ob_circle_001 = bpy.data.objects.new('Circle.001', me_circle_002)

# ---- transforms, parenting, visibility, modifiers, constraints
ob_light.location = (4.076, 1.005, 5.904)
ob_light.rotation_euler = (0.6503, 0.05522, 1.866)
ob_light.lock_rotations_4d = False
ob_light.empty_display_type = 'ARROWS'
ob_light.color = (0.0, 0.0, 0.0, 0.0)
ob_light.lineart.crease_threshold = 0.0
ob_camera.location = (0.2656, -0.2453, 0.1744)
ob_camera.rotation_euler = (1.109, 0.0, 0.8149)
ob_camera.lock_rotations_4d = False
ob_camera.empty_display_type = 'ARROWS'
ob_camera.color = (0.0, 0.0, 0.0, 0.0)
ob_camera.display_type = 'WIRE'
ob_camera.lineart.crease_threshold = 0.0
ob_circle.location = (0.0, 0.0, 0.0)
ob_circle.rotation_euler = (6.283, -0.0, 0.0)
_m = ob_circle.modifiers.new('Subdivision', 'SUBSURF')
_m.levels = 3
_m.render_levels = 3
ob_circle_001.location = (-0.05, 0.0, 0.0)
ob_circle_001.rotation_euler = (3.142, -0.0, 0.0)
_m = ob_circle_001.modifiers.new('Mirror', 'MIRROR')

# ---- collection membership
col_collection.objects.link(ob_light)
col_collection.objects.link(ob_camera)
col_collection.objects.link(ob_circle)
col_collection.objects.link(ob_circle_001)

# ---- scene / render settings (as saved in the file)
scene.camera = ob_camera
scene.frame_start = 1; scene.frame_end = 250; scene.frame_set(65)
scene.render.engine = 'BLENDER_EEVEE_NEXT'
scene.cycles.sampling_pattern = 'TABULATED_SOBOL'
scene.cycles.use_light_tree = False
scene.view_settings.view_transform = 'Filmic'
bpy.context.view_layer.update()
